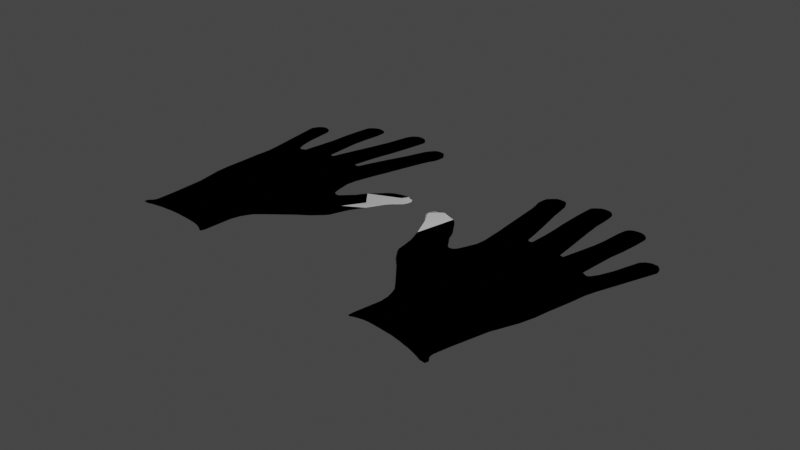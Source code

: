 # Source: gants.blend  (saved by Blender 2.82.7; exported with 4.5.12 LTS)
import bpy
from mathutils import Matrix  # noqa: F401  (used for matrix-valued properties, if any)

bpy.ops.wm.read_factory_settings(use_empty=True)
scene = bpy.context.scene
scene.name = 'Scene'

# ---- collections
col_collection = bpy.data.collections.new('Collection'); scene.collection.children.link(col_collection)

# ---- world
world_world = bpy.data.worlds.new('World'); scene.world = world_world
world_world.use_nodes = True; world_world.node_tree.nodes.clear()
_N = world_world.node_tree.nodes; _L = world_world.node_tree.links
n0 = _N.new('ShaderNodeOutputWorld'); n0.name = 'World Output'; n0.location = (300, 300)
n1 = _N.new('ShaderNodeBackground'); n1.name = 'Background'; n1.location = (10, 300)
n1.inputs[0].default_value = (0.05088, 0.05088, 0.05088, 1.0)
_L.new(n1.outputs[0], n0.inputs[0])
n0.is_active_output = True
world_world.color = (0.05088, 0.05088, 0.05088)
world_world.use_sun_shadow = False
world_world.sun_shadow_jitter_overblur = 0.0

# ---- cameras
cam_camera = bpy.data.cameras.new('Camera')
cam_camera.clip_end = 100.0
cam_camera.ortho_scale = 7.314

# ---- lights
light_light = bpy.data.lights.new('Light', 'POINT')
light_light.transmission_factor = 0.0
light_light.energy = 1000.0
light_light.shadow_soft_size = 0.1
light_light.shadow_maximum_resolution = 0.006
light_light.use_absolute_resolution = True

# ---- meshes
me_plane_001 = bpy.data.meshes.new('Plane.001')
me_plane_001.from_pydata([(0.1772, 0.4178, 0.0), (0.04048, 0.3722, 0.0), (0.1362, 0.4224, 0.0), (0.07238, 0.4041, 0.0), (0.209, 0.4125, 0.0), (0.2535, 0.3956, 0.0), (0.3044, 0.3754, 0.0), (0.3394, 0.3532, 0.0), (0.3733, 0.3214, 0.0), (0.5037, 0.1634, 0.0), (0.5408, 0.1041, 0.0), (0.5641, 0.05425, 0.0), (0.6764, -0.08142, 0.0), (0.6955, -0.09096, 0.0), (0.7157, -0.09096, 0.0), (0.7379, -0.08354, 0.0), (0.7506, -0.07612, 0.0), (0.7687, -0.04962, 0.0), (0.7782, -0.02207, 0.0), (0.7973, 0.03729, 0.0), (0.8312, 0.1624, 0.0), (0.8312, 0.192, 0.0), (0.8312, 0.2779, 0.0), (0.792, 0.5344, 0.0), (0.7623, 0.6892, 0.0), (0.7093, 0.9934, 0.0), (0.6807, 1.15, 0.0), (0.6563, 1.244, 0.0), (0.633, 1.307, 0.0), (0.6298, 1.384, 0.0), (0.6351, 1.435, 0.0), (0.668, 1.48, 0.0), (0.7146, 1.527, 0.0), (0.7644, 1.534, 0.0), (0.8111, 1.531, 0.0), (0.8418, 1.51, 0.0), (0.8662, 1.474, 0.0), (0.898, 1.413, 0.0), (0.9255, 1.303, 0.0), (0.952, 1.186, 0.0), (1.028, 0.933, 0.0), (1.028, 0.933, 0.0), (1.083, 0.7337, 0.0), (1.118, 0.5906, 0.0), (1.126, 0.5789, 0.0), (1.142, 0.5715, 0.0), (1.154, 0.5705, 0.0), (1.169, 0.5726, 0.0), (1.177, 0.5864, 0.0), (1.165, 0.7983, 0.0), (1.151, 0.9467, 0.0), (1.129, 1.106, 0.0), (1.108, 1.353, 0.0), (1.098, 1.501, 0.0), (1.096, 1.593, 0.0), (1.123, 1.629, 0.0), (1.176, 1.675, 0.0), (1.229, 1.686, 0.0), (1.282, 1.681, 0.0), (1.326, 1.651, 0.0), (1.355, 1.61, 0.0), (1.368, 1.562, 0.0), (1.38, 1.471, 0.0), (1.394, 1.307, 0.0), (1.429, 1.109, 0.0), (1.464, 0.9308, 0.0), (1.511, 0.6966, 0.0), (1.534, 0.5652, 0.0), (1.542, 0.5588, 0.0), (1.552, 0.5588, 0.0), (1.56, 0.5588, 0.0), (1.577, 0.5609, 0.0), (1.611, 0.8015, 0.0), (1.634, 0.9637, 0.0), (1.642, 1.109, 0.0), (1.64, 1.342, 0.0), (1.651, 1.441, 0.0), (1.67, 1.476, 0.0), (1.7, 1.498, 0.0), (1.747, 1.51, 0.0), (1.789, 1.513, 0.0), (1.836, 1.496, 0.0), (1.875, 1.464, 0.0), (1.903, 1.421, 0.0), (1.908, 1.259, 0.0), (1.908, 1.259, 0.0), (1.905, 1.06, 0.0), (1.892, 0.8736, 0.0), (1.894, 0.6711, 0.0), (1.899, 0.4687, 0.0), (1.9, 0.4507, 0.0), (1.911, 0.4369, 0.0), (1.929, 0.4284, 0.0), (1.929, 0.4284, 0.0), (1.949, 0.4252, 0.0), (1.975, 0.4316, 0.0), (1.995, 0.4592, 0.0), (2.027, 0.5228, 0.0), (2.077, 0.6828, 0.0), (2.111, 0.8545, 0.0), (2.138, 0.9849, 0.0), (2.177, 1.037, 0.0), (2.231, 1.063, 0.0), (2.294, 1.062, 0.0), (2.34, 1.027, 0.0), (2.368, 0.9732, 0.0), (2.378, 0.934, 0.0), (2.355, 0.8206, 0.0), (2.203, 0.2546, 0.0), (2.178, 0.1369, 0.0), (2.172, 0.08075, 0.0), (2.163, -0.04538, 0.0), (2.131, -0.3199, 0.0), (2.116, -0.4842, 0.0), (2.086, -0.6496, 0.0), (2.001, -0.9357, 0.0), (1.941, -1.332, 0.0), (1.921, -1.52, 0.0), (1.925, -1.555, 0.0), (1.936, -1.577, 0.0), (1.954, -1.598, 0.0), (1.972, -1.618, 0.0), (1.966, -1.66, 0.0), (1.907, -1.66, 0.0), (1.834, -1.634, 0.0), (1.753, -1.613, 0.0), (1.702, -1.601, 0.0), (1.647, -1.594, 0.0), (1.592, -1.583, 0.0), (1.536, -1.577, 0.0), (1.472, -1.57, 0.0), (1.41, -1.57, 0.0), (1.337, -1.567, 0.0), (1.255, -1.567, 0.0), (1.183, -1.569, 0.0), (1.122, -1.578, 0.0), (1.044, -1.602, 0.0), (1.001, -1.626, 0.0), (0.9817, -1.614, 0.0), (0.9785, -1.564, 0.0), (0.9997, -1.549, 0.0), (0.9997, -1.549, 0.0), (0.999, -1.249, 0.0), (0.9894, -1.188, 0.0), (0.9843, -1.152, 0.0), (0.957, -1.081, 0.0), (0.9261, -1.019, 0.0), (0.8599, -0.9481, 0.0), (0.737, -0.8252, 0.0), (0.614, -0.703, 0.0), (0.5912, -0.6787, 0.0), (0.5095, -0.6132, 0.0), (0.4779, -0.594, 0.0), (0.4153, -0.505, 0.0), (0.3858, -0.4571, 0.0), (0.3616, -0.3519, 0.0), (0.3299, -0.2407, 0.0), (0.2585, -0.08466, 0.0), (0.215, 0.00207, -0.002337), (0.215, 0.00207, -0.002337), (0.0268, 0.3346, 0.00322), (0.02926, 0.2919, 0.005651), (0.03758, 0.2535, 0.007426), (0.06071, 0.2246, 0.007623), (0.1037, 0.1726, 0.007886), (0.1282, 0.1507, 0.007557), (0.1585, 0.1019, 0.008477), (0.1898, 0.05104, 0.009463), (0.1898, 0.05104, 0.009463), (0.1898, 0.05104, 0.009463), (0.215, 0.00207, -0.002337), (1.086, -1.519, 0.0), (1.178, -1.501, 0.0), (1.27, -1.499, 0.0), (1.511, -1.511, 0.0), (1.622, -1.522, 0.0), (1.764, -1.549, 0.0), (1.863, -1.574, 0.0), (1.863, -1.574, 0.0), (0.475, -0.2014, 0.0), (0.5195, -0.07359, 0.0), (0.4304, -0.3293, 0.0), (1.23, -0.2803, 0.0), (0.4527, -0.2654, 0.0), (0.4638, -0.2334, 0.0), (1.536, 0.5, 0.0), (1.339, 0.5357, 0.0), (1.24, 0.5536, 0.0), (1.191, 0.5626, 0.0), (-0.4319, 0.4191, 0.0), (-0.2951, 0.3736, 0.0), (-0.3908, 0.4237, 0.0), (-0.327, 0.4055, 0.0), (-0.4637, 0.4138, 0.0), (-0.5082, 0.3969, 0.0), (-0.559, 0.3767, 0.0), (-0.594, 0.3545, 0.0), (-0.6279, 0.3227, 0.0), (-0.7583, 0.1647, 0.0), (-0.7954, 0.1054, 0.0), (-0.8187, 0.05556, 0.0), (-0.9311, -0.08011, 0.0), (-0.9502, -0.08965, 0.0), (-0.9703, -0.08965, 0.0), (-0.9926, -0.08223, 0.0), (-1.005, -0.07481, 0.0), (-1.023, -0.04831, 0.0), (-1.033, -0.02075, 0.0), (-1.052, 0.0386, 0.0), (-1.086, 0.1637, 0.0), (-1.086, 0.1934, 0.0), (-1.086, 0.2792, 0.0), (-1.047, 0.5357, 0.0), (-1.017, 0.6905, 0.0), (-0.964, 0.9947, 0.0), (-0.9353, 1.152, 0.0), (-0.911, 1.245, 0.0), (-0.8876, 1.308, 0.0), (-0.8845, 1.386, 0.0), (-0.8898, 1.437, 0.0), (-0.9226, 1.481, 0.0), (-0.9693, 1.528, 0.0), (-1.019, 1.535, 0.0), (-1.066, 1.532, 0.0), (-1.096, 1.511, 0.0), (-1.121, 1.475, 0.0), (-1.153, 1.414, 0.0), (-1.18, 1.304, 0.0), (-1.207, 1.188, 0.0), (-1.283, 0.9343, 0.0), (-1.283, 0.9343, 0.0), (-1.338, 0.735, 0.0), (-1.373, 0.5919, 0.0), (-1.381, 0.5802, 0.0), (-1.396, 0.5728, 0.0), (-1.409, 0.5718, 0.0), (-1.424, 0.5739, 0.0), (-1.431, 0.5877, 0.0), (-1.42, 0.7997, 0.0), (-1.406, 0.948, 0.0), (-1.384, 1.107, 0.0), (-1.362, 1.354, 0.0), (-1.353, 1.502, 0.0), (-1.351, 1.595, 0.0), (-1.377, 1.631, 0.0), (-1.43, 1.676, 0.0), (-1.483, 1.687, 0.0), (-1.536, 1.683, 0.0), (-1.581, 1.652, 0.0), (-1.609, 1.612, 0.0), (-1.622, 1.563, 0.0), (-1.635, 1.473, 0.0), (-1.649, 1.308, 0.0), (-1.684, 1.11, 0.0), (-1.719, 0.9321, 0.0), (-1.765, 0.6979, 0.0), (-1.789, 0.5665, 0.0), (-1.797, 0.5601, 0.0), (-1.807, 0.5601, 0.0), (-1.815, 0.5601, 0.0), (-1.832, 0.5622, 0.0), (-1.866, 0.8028, 0.0), (-1.888, 0.965, 0.0), (-1.897, 1.11, 0.0), (-1.895, 1.343, 0.0), (-1.905, 1.442, 0.0), (-1.924, 1.477, 0.0), (-1.955, 1.499, 0.0), (-2.002, 1.511, 0.0), (-2.044, 1.514, 0.0), (-2.091, 1.497, 0.0), (-2.13, 1.465, 0.0), (-2.157, 1.422, 0.0), (-2.163, 1.261, 0.0), (-2.163, 1.261, 0.0), (-2.16, 1.061, 0.0), (-2.147, 0.8749, 0.0), (-2.149, 0.6725, 0.0), (-2.153, 0.47, 0.0), (-2.154, 0.452, 0.0), (-2.166, 0.4382, 0.0), (-2.184, 0.4297, 0.0), (-2.184, 0.4297, 0.0), (-2.204, 0.4265, 0.0), (-2.23, 0.4329, 0.0), (-2.25, 0.4605, 0.0), (-2.281, 0.5241, 0.0), (-2.331, 0.6841, 0.0), (-2.365, 0.8558, 0.0), (-2.393, 0.9862, 0.0), (-2.432, 1.038, 0.0), (-2.486, 1.065, 0.0), (-2.549, 1.064, 0.0), (-2.594, 1.029, 0.0), (-2.623, 0.9745, 0.0), (-2.632, 0.9353, 0.0), (-2.61, 0.8219, 0.0), (-2.457, 0.2559, 0.0), (-2.433, 0.1382, 0.0), (-2.427, 0.08206, 0.0), (-2.417, -0.04407, 0.0), (-2.385, -0.3186, 0.0), (-2.371, -0.4829, 0.0), (-2.341, -0.6482, 0.0), (-2.256, -0.9344, 0.0), (-2.196, -1.331, 0.0), (-2.175, -1.518, 0.0), (-2.18, -1.553, 0.0), (-2.19, -1.576, 0.0), (-2.208, -1.597, 0.0), (-2.226, -1.617, 0.0), (-2.221, -1.658, 0.0), (-2.162, -1.658, 0.0), (-2.089, -1.633, 0.0), (-2.008, -1.612, 0.0), (-1.957, -1.6, 0.0), (-1.902, -1.593, 0.0), (-1.847, -1.582, 0.0), (-1.791, -1.576, 0.0), (-1.727, -1.568, 0.0), (-1.665, -1.568, 0.0), (-1.591, -1.566, 0.0), (-1.51, -1.566, 0.0), (-1.438, -1.567, 0.0), (-1.376, -1.577, 0.0), (-1.299, -1.601, 0.0), (-1.255, -1.624, 0.0), (-1.236, -1.613, 0.0), (-1.233, -1.563, 0.0), (-1.254, -1.548, 0.0), (-1.254, -1.548, 0.0), (-1.254, -1.248, 0.0), (-1.244, -1.187, 0.0), (-1.239, -1.151, 0.0), (-1.212, -1.08, 0.0), (-1.181, -1.018, 0.0), (-1.115, -0.9468, 0.0), (-0.9916, -0.8238, 0.0), (-0.8687, -0.7017, 0.0), (-0.8459, -0.6774, 0.0), (-0.7642, -0.6119, 0.0), (-0.7325, -0.5927, 0.0), (-0.6699, -0.5037, 0.0), (-0.6405, -0.4558, 0.0), (-0.6162, -0.3505, 0.0), (-0.5845, -0.2394, 0.0), (-0.5131, -0.08335, 0.0), (-0.4696, 0.003383, -0.002337), (-0.4696, 0.003383, -0.002337), (-0.2814, 0.3359, 0.00322), (-0.2839, 0.2932, 0.005651), (-0.2922, 0.2548, 0.007426), (-0.3154, 0.2259, 0.007623), (-0.3583, 0.1739, 0.007886), (-0.3828, 0.152, 0.007557), (-0.4132, 0.1032, 0.008477), (-0.4444, 0.05235, 0.009463), (-0.4444, 0.05235, 0.009463), (-0.4444, 0.05235, 0.009463), (-0.4696, 0.003383, -0.002337), (-1.34, -1.518, 0.0), (-1.433, -1.5, 0.0), (-1.524, -1.497, 0.0), (-1.766, -1.51, 0.0), (-1.877, -1.521, 0.0), (-2.019, -1.548, 0.0), (-2.118, -1.573, 0.0), (-2.118, -1.573, 0.0), (-0.7296, -0.2001, 0.0), (-0.7742, -0.07228, 0.0), (-0.6851, -0.328, 0.0), (-1.485, -0.279, 0.0), (-0.7073, -0.264, 0.0), (-0.7185, -0.2321, 0.0), (-1.79, 0.5013, 0.0), (-1.593, 0.5371, 0.0), (-1.495, 0.5549, 0.0), (-1.446, 0.5639, 0.0), (0.1772, 0.4178, 0.0), (0.209, 0.4125, 0.0), (0.1362, 0.4224, 0.0), (0.04048, 0.3722, 0.0), (0.07238, 0.4041, 0.0), (0.2535, 0.3956, 0.0), (0.3044, 0.3754, 0.0), (0.3394, 0.3532, 0.0), (0.3733, 0.3214, 0.0), (0.5037, 0.1634, 0.0), (0.5408, 0.1041, 0.0), (0.5641, 0.05425, 0.0), (0.6764, -0.08142, 0.0), (0.6955, -0.09096, 0.0), (0.7157, -0.09096, 0.0), (0.7379, -0.08354, 0.0), (0.7506, -0.07612, 0.0), (0.7687, -0.04962, 0.0), (0.7782, -0.02207, 0.0), (0.7973, 0.03729, 0.0), (0.8312, 0.1624, 0.0), (0.8312, 0.192, 0.0), (0.8312, 0.2779, 0.0), (0.792, 0.5344, 0.0), (0.7623, 0.6892, 0.0), (0.7093, 0.9934, 0.0), (0.6807, 1.15, 0.0), (0.6563, 1.244, 0.0), (0.633, 1.307, 0.0), (0.6298, 1.384, 0.0), (0.6351, 1.435, 0.0), (0.668, 1.48, 0.0), (0.7146, 1.527, 0.0), (0.7644, 1.534, 0.0), (0.8111, 1.531, 0.0), (0.8418, 1.51, 0.0), (0.8662, 1.474, 0.0), (0.898, 1.413, 0.0), (0.9255, 1.303, 0.0), (0.952, 1.186, 0.0), (1.028, 0.933, 0.0), (1.028, 0.933, 0.0), (1.083, 0.7337, 0.0), (1.118, 0.5906, 0.0), (1.126, 0.5789, 0.0), (1.142, 0.5715, 0.0), (1.154, 0.5705, 0.0), (1.169, 0.5726, 0.0), (1.177, 0.5864, 0.0), (1.165, 0.7983, 0.0), (1.151, 0.9467, 0.0), (1.129, 1.106, 0.0), (1.108, 1.353, 0.0), (1.098, 1.501, 0.0), (1.096, 1.593, 0.0), (1.123, 1.629, 0.0), (1.176, 1.675, 0.0), (1.229, 1.686, 0.0), (1.282, 1.681, 0.0), (1.326, 1.651, 0.0), (1.355, 1.61, 0.0), (1.368, 1.562, 0.0), (1.38, 1.471, 0.0), (1.394, 1.307, 0.0), (1.429, 1.109, 0.0), (1.464, 0.9308, 0.0), (1.511, 0.6966, 0.0), (1.534, 0.5652, 0.0), (1.542, 0.5588, 0.0), (1.552, 0.5588, 0.0), (1.56, 0.5588, 0.0), (1.577, 0.5609, 0.0), (1.611, 0.8015, 0.0), (1.634, 0.9637, 0.0), (1.642, 1.109, 0.0), (1.64, 1.342, 0.0), (1.651, 1.441, 0.0), (1.67, 1.476, 0.0), (1.7, 1.498, 0.0), (1.747, 1.51, 0.0), (1.789, 1.513, 0.0), (1.836, 1.496, 0.0), (1.875, 1.464, 0.0), (1.903, 1.421, 0.0), (1.908, 1.259, 0.0), (1.908, 1.259, 0.0), (1.905, 1.06, 0.0), (1.892, 0.8736, 0.0), (1.894, 0.6711, 0.0), (1.899, 0.4687, 0.0), (1.9, 0.4507, 0.0), (1.911, 0.4369, 0.0), (1.929, 0.4284, 0.0), (1.929, 0.4284, 0.0), (1.949, 0.4252, 0.0), (1.975, 0.4316, 0.0), (1.995, 0.4592, 0.0), (2.027, 0.5228, 0.0), (2.077, 0.6828, 0.0), (2.111, 0.8545, 0.0), (2.138, 0.9849, 0.0), (2.177, 1.037, 0.0), (2.231, 1.063, 0.0), (2.294, 1.062, 0.0), (2.34, 1.027, 0.0), (2.368, 0.9732, 0.0), (2.378, 0.934, 0.0), (2.355, 0.8206, 0.0), (2.203, 0.2546, 0.0), (2.178, 0.1369, 0.0), (2.172, 0.08075, 0.0), (2.163, -0.04538, 0.0), (2.131, -0.3199, 0.0), (2.116, -0.4842, 0.0), (2.086, -0.6496, 0.0), (2.001, -0.9357, 0.0), (1.941, -1.332, 0.0), (1.921, -1.52, 0.0), (1.925, -1.555, 0.0), (1.936, -1.577, 0.0), (1.954, -1.598, 0.0), (1.972, -1.618, 0.0), (1.966, -1.66, 0.0), (1.907, -1.66, 0.0), (1.834, -1.634, 0.0), (1.753, -1.613, 0.0), (1.702, -1.601, 0.0), (1.647, -1.594, 0.0), (1.592, -1.583, 0.0), (1.536, -1.577, 0.0), (1.472, -1.57, 0.0), (1.41, -1.57, 0.0), (1.337, -1.567, 0.0), (1.255, -1.567, 0.0), (1.183, -1.569, 0.0), (1.122, -1.578, 0.0), (1.044, -1.602, 0.0), (1.001, -1.626, 0.0), (0.9817, -1.614, 0.0), (0.9785, -1.564, 0.0), (0.9997, -1.549, 0.0), (0.9997, -1.549, 0.0), (0.999, -1.249, 0.0), (0.9894, -1.188, 0.0), (0.9843, -1.152, 0.0), (0.957, -1.081, 0.0), (0.9261, -1.019, 0.0), (0.8599, -0.9481, 0.0), (0.737, -0.8252, 0.0), (0.614, -0.703, 0.0), (0.5912, -0.6787, 0.0), (0.5095, -0.6132, 0.0), (0.4779, -0.594, 0.0), (0.4153, -0.505, 0.0), (0.3858, -0.4571, 0.0), (0.3616, -0.3519, 0.0), (0.3299, -0.2407, 0.0), (0.2585, -0.08466, 0.0), (0.215, 0.00207, -0.002337), (0.215, 0.00207, -0.002337), (0.0268, 0.3346, 0.00322), (0.02926, 0.2919, 0.005651), (0.03758, 0.2535, 0.007426), (0.06071, 0.2246, 0.007623), (0.1037, 0.1726, 0.007886), (0.1282, 0.1507, 0.007557), (0.1585, 0.1019, 0.008477), (0.1898, 0.05104, 0.009463), (0.1898, 0.05104, 0.009463), (0.1898, 0.05104, 0.009463), (0.215, 0.00207, -0.002337), (1.086, -1.519, 0.0), (1.178, -1.501, 0.0), (1.27, -1.499, 0.0), (1.511, -1.511, 0.0), (1.622, -1.522, 0.0), (1.764, -1.549, 0.0), (1.863, -1.574, 0.0), (1.863, -1.574, 0.0), (1.23, -0.2803, 0.0), (0.4304, -0.3293, 0.0), (0.5195, -0.07359, 0.0), (0.475, -0.2014, 0.0), (0.4527, -0.2654, 0.0), (0.4638, -0.2334, 0.0), (1.536, 0.5, 0.0), (1.339, 0.5357, 0.0), (1.24, 0.5536, 0.0), (1.191, 0.5626, 0.0), (-0.4319, 0.4191, 0.0), (-0.4637, 0.4138, 0.0), (-0.3908, 0.4237, 0.0), (-0.2951, 0.3736, 0.0), (-0.327, 0.4055, 0.0), (-0.5082, 0.3969, 0.0), (-0.559, 0.3767, 0.0), (-0.594, 0.3545, 0.0), (-0.6279, 0.3227, 0.0), (-0.7583, 0.1647, 0.0), (-0.7954, 0.1054, 0.0), (-0.8187, 0.05556, 0.0), (-0.9311, -0.08011, 0.0), (-0.9502, -0.08965, 0.0), (-0.9703, -0.08965, 0.0), (-0.9926, -0.08223, 0.0), (-1.005, -0.07481, 0.0), (-1.023, -0.04831, 0.0), (-1.033, -0.02075, 0.0), (-1.052, 0.0386, 0.0), (-1.086, 0.1637, 0.0), (-1.086, 0.1934, 0.0), (-1.086, 0.2792, 0.0), (-1.047, 0.5357, 0.0), (-1.017, 0.6905, 0.0), (-0.964, 0.9947, 0.0), (-0.9353, 1.152, 0.0), (-0.911, 1.245, 0.0), (-0.8876, 1.308, 0.0), (-0.8845, 1.386, 0.0), (-0.8898, 1.437, 0.0), (-0.9226, 1.481, 0.0), (-0.9693, 1.528, 0.0), (-1.019, 1.535, 0.0), (-1.066, 1.532, 0.0), (-1.096, 1.511, 0.0), (-1.121, 1.475, 0.0), (-1.153, 1.414, 0.0), (-1.18, 1.304, 0.0), (-1.207, 1.188, 0.0), (-1.283, 0.9343, 0.0), (-1.283, 0.9343, 0.0), (-1.338, 0.735, 0.0), (-1.373, 0.5919, 0.0), (-1.381, 0.5802, 0.0), (-1.396, 0.5728, 0.0), (-1.409, 0.5718, 0.0), (-1.424, 0.5739, 0.0), (-1.431, 0.5877, 0.0), (-1.42, 0.7997, 0.0), (-1.406, 0.948, 0.0), (-1.384, 1.107, 0.0), (-1.362, 1.354, 0.0), (-1.353, 1.502, 0.0), (-1.351, 1.595, 0.0), (-1.377, 1.631, 0.0), (-1.43, 1.676, 0.0), (-1.483, 1.687, 0.0), (-1.536, 1.683, 0.0), (-1.581, 1.652, 0.0), (-1.609, 1.612, 0.0), (-1.622, 1.563, 0.0), (-1.635, 1.473, 0.0), (-1.649, 1.308, 0.0), (-1.684, 1.11, 0.0), (-1.719, 0.9321, 0.0), (-1.765, 0.6979, 0.0), (-1.789, 0.5665, 0.0), (-1.797, 0.5601, 0.0), (-1.807, 0.5601, 0.0), (-1.815, 0.5601, 0.0), (-1.832, 0.5622, 0.0), (-1.866, 0.8028, 0.0), (-1.888, 0.965, 0.0), (-1.897, 1.11, 0.0), (-1.895, 1.343, 0.0), (-1.905, 1.442, 0.0), (-1.924, 1.477, 0.0), (-1.955, 1.499, 0.0), (-2.002, 1.511, 0.0), (-2.044, 1.514, 0.0), (-2.091, 1.497, 0.0), (-2.13, 1.465, 0.0), (-2.157, 1.422, 0.0), (-2.163, 1.261, 0.0), (-2.163, 1.261, 0.0), (-2.16, 1.061, 0.0), (-2.147, 0.8749, 0.0), (-2.149, 0.6725, 0.0), (-2.153, 0.47, 0.0), (-2.154, 0.452, 0.0), (-2.166, 0.4382, 0.0), (-2.184, 0.4297, 0.0), (-2.184, 0.4297, 0.0), (-2.204, 0.4265, 0.0), (-2.23, 0.4329, 0.0), (-2.25, 0.4605, 0.0), (-2.281, 0.5241, 0.0), (-2.331, 0.6841, 0.0), (-2.365, 0.8558, 0.0), (-2.393, 0.9862, 0.0), (-2.432, 1.038, 0.0), (-2.486, 1.065, 0.0), (-2.549, 1.064, 0.0), (-2.594, 1.029, 0.0), (-2.623, 0.9745, 0.0), (-2.632, 0.9353, 0.0), (-2.61, 0.8219, 0.0), (-2.457, 0.2559, 0.0), (-2.433, 0.1382, 0.0), (-2.427, 0.08206, 0.0), (-2.417, -0.04407, 0.0), (-2.385, -0.3186, 0.0), (-2.371, -0.4829, 0.0), (-2.341, -0.6482, 0.0), (-2.256, -0.9344, 0.0), (-2.196, -1.331, 0.0), (-2.175, -1.518, 0.0), (-2.18, -1.553, 0.0), (-2.19, -1.576, 0.0), (-2.208, -1.597, 0.0), (-2.226, -1.617, 0.0), (-2.221, -1.658, 0.0), (-2.162, -1.658, 0.0), (-2.089, -1.633, 0.0), (-2.008, -1.612, 0.0), (-1.957, -1.6, 0.0), (-1.902, -1.593, 0.0), (-1.847, -1.582, 0.0), (-1.791, -1.576, 0.0), (-1.727, -1.568, 0.0), (-1.665, -1.568, 0.0), (-1.591, -1.566, 0.0), (-1.51, -1.566, 0.0), (-1.438, -1.567, 0.0), (-1.376, -1.577, 0.0), (-1.299, -1.601, 0.0), (-1.255, -1.624, 0.0), (-1.236, -1.613, 0.0), (-1.233, -1.563, 0.0), (-1.254, -1.548, 0.0), (-1.254, -1.548, 0.0), (-1.254, -1.248, 0.0), (-1.244, -1.187, 0.0), (-1.239, -1.151, 0.0), (-1.212, -1.08, 0.0), (-1.181, -1.018, 0.0), (-1.115, -0.9468, 0.0), (-0.9916, -0.8238, 0.0), (-0.8687, -0.7017, 0.0), (-0.8459, -0.6774, 0.0), (-0.7642, -0.6119, 0.0), (-0.7325, -0.5927, 0.0), (-0.6699, -0.5037, 0.0), (-0.6405, -0.4558, 0.0), (-0.6162, -0.3505, 0.0), (-0.5845, -0.2394, 0.0), (-0.5131, -0.08335, 0.0), (-0.4696, 0.003383, -0.002337), (-0.4696, 0.003383, -0.002337), (-0.2814, 0.3359, 0.00322), (-0.2839, 0.2932, 0.005651), (-0.2922, 0.2548, 0.007426), (-0.3154, 0.2259, 0.007623), (-0.3583, 0.1739, 0.007886), (-0.3828, 0.152, 0.007557), (-0.4132, 0.1032, 0.008477), (-0.4444, 0.05235, 0.009463), (-0.4444, 0.05235, 0.009463), (-0.4444, 0.05235, 0.009463), (-0.4696, 0.003383, -0.002337), (-1.34, -1.518, 0.0), (-1.433, -1.5, 0.0), (-1.524, -1.497, 0.0), (-1.766, -1.51, 0.0), (-1.877, -1.521, 0.0), (-2.019, -1.548, 0.0), (-2.118, -1.573, 0.0), (-2.118, -1.573, 0.0), (-1.485, -0.279, 0.0), (-0.6851, -0.328, 0.0), (-0.7742, -0.07228, 0.0), (-0.7296, -0.2001, 0.0), (-0.7073, -0.264, 0.0), (-0.7185, -0.2321, 0.0), (-1.79, 0.5013, 0.0), (-1.593, 0.5371, 0.0), (-1.495, 0.5549, 0.0), (-1.446, 0.5639, 0.0)], [], [(121, 122, 123, 124, 125, 126, 127, 128, 129, 130, 131, 132, 133, 134, 135, 136, 137, 138, 139, 140, 141, 171, 172, 173, 174, 175, 176, 177, 178), (156, 155, 154, 153, 151, 150, 152, 149, 148, 147, 146, 145, 144, 143, 142, 139, 141, 138, 171, 137, 136, 135, 172, 134, 133, 173, 132, 131, 130, 129, 174, 128, 127, 126, 175, 125, 124, 123, 176, 122, 178, 121, 120, 119, 118, 117, 116, 115, 114, 113, 112, 182), (111, 20, 21, 22, 108, 109, 110), (17, 18, 19, 111, 112, 113), (20, 111, 19), (113, 112, 18, 17, 16, 15, 14, 13, 114), (11, 180, 179, 184, 183, 181, 154, 155, 156, 157, 166, 165, 164, 163, 162, 161, 160, 1, 3, 2, 0, 4, 5, 6, 7, 8, 9, 10), (12, 13, 14, 15, 16, 17, 18, 112, 182, 180, 11), (180, 182, 183, 184, 179), (44, 22, 23, 24, 25, 26, 27, 28, 29, 30, 31, 32, 33, 34, 35, 36, 37, 38, 39, 41, 42, 43), (49, 48, 68, 67, 66, 65, 64, 63, 62, 61, 60, 59, 58, 57, 56, 55, 54, 53, 52, 51, 50), (90, 71, 72, 73, 74, 75, 76, 77, 78, 79, 80, 81, 82, 83, 85, 86, 87, 88, 89), (95, 96, 97, 98, 99, 100, 101, 102, 103, 104, 105, 106, 108), (95, 108, 90, 91, 93, 94), (91, 90, 108, 22, 93), (45, 188, 187, 186, 185, 93, 22, 44), (46, 188, 45), (47, 188, 46), (48, 188, 47), (185, 68, 48, 188, 187, 186), (185, 91, 93), (185, 90, 91), (68, 69, 70, 71, 90, 185), (310, 311, 312, 313, 314, 315, 316, 317, 318, 319, 320, 321, 322, 323, 324, 325, 326, 327, 328, 329, 330, 360, 361, 362, 363, 364, 365, 366, 367), (345, 344, 343, 342, 340, 339, 341, 338, 337, 336, 335, 334, 333, 332, 331, 328, 330, 327, 360, 326, 325, 324, 361, 323, 322, 362, 321, 320, 319, 318, 363, 317, 316, 315, 364, 314, 313, 312, 365, 311, 367, 310, 309, 308, 307, 306, 305, 304, 303, 302, 301, 371), (300, 209, 210, 211, 297, 298, 299), (206, 207, 208, 300, 301, 302), (209, 300, 208), (302, 301, 207, 206, 205, 204, 203, 202, 303), (200, 369, 368, 373, 372, 370, 343, 344, 345, 346, 355, 354, 353, 352, 351, 350, 349, 190, 192, 191, 189, 193, 194, 195, 196, 197, 198, 199), (201, 202, 203, 204, 205, 206, 207, 301, 371, 369, 200), (369, 371, 372, 373, 368), (233, 211, 212, 213, 214, 215, 216, 217, 218, 219, 220, 221, 222, 223, 224, 225, 226, 227, 228, 230, 231, 232), (238, 237, 257, 256, 255, 254, 253, 252, 251, 250, 249, 248, 247, 246, 245, 244, 243, 242, 241, 240, 239), (279, 260, 261, 262, 263, 264, 265, 266, 267, 268, 269, 270, 271, 272, 274, 275, 276, 277, 278), (284, 285, 286, 287, 288, 289, 290, 291, 292, 293, 294, 295, 297), (284, 297, 279, 280, 282, 283), (280, 279, 297, 211, 282), (234, 377, 376, 375, 374, 282, 211, 233), (235, 377, 234), (236, 377, 235), (237, 377, 236), (374, 257, 237, 377, 376, 375), (374, 280, 282), (374, 279, 280), (257, 258, 259, 260, 279, 374), (499, 556, 555, 554, 553, 552, 551, 550, 549, 519, 518, 517, 516, 515, 514, 513, 512, 511, 510, 509, 508, 507, 506, 505, 504, 503, 502, 501, 500), (534, 557, 490, 491, 492, 493, 494, 495, 496, 497, 498, 499, 556, 500, 554, 501, 502, 503, 553, 504, 505, 506, 552, 507, 508, 509, 510, 551, 511, 512, 550, 513, 514, 515, 549, 516, 519, 517, 520, 521, 522, 523, 524, 525, 526, 527, 530, 528, 529, 531, 532, 533), (489, 488, 487, 486, 400, 399, 398), (395, 491, 490, 489, 397, 396), (398, 397, 489), (491, 492, 391, 392, 393, 394, 395, 396, 490), (389, 388, 387, 386, 385, 384, 383, 379, 378, 380, 382, 381, 538, 539, 540, 541, 542, 543, 544, 535, 534, 533, 532, 558, 561, 562, 560, 559), (390, 389, 559, 557, 490, 396, 395, 394, 393, 392, 391), (559, 560, 562, 561, 557), (422, 421, 420, 419, 417, 416, 415, 414, 413, 412, 411, 410, 409, 408, 407, 406, 405, 404, 403, 402, 401, 400), (427, 428, 429, 430, 431, 432, 433, 434, 435, 436, 437, 438, 439, 440, 441, 442, 443, 444, 445, 446, 426), (468, 467, 466, 465, 464, 463, 461, 460, 459, 458, 457, 456, 455, 454, 453, 452, 451, 450, 449), (473, 486, 484, 483, 482, 481, 480, 479, 478, 477, 476, 475, 474), (473, 472, 471, 469, 468, 486), (469, 471, 400, 486, 468), (423, 422, 400, 471, 563, 564, 565, 566), (424, 423, 566), (425, 424, 566), (426, 425, 566), (563, 564, 565, 566, 426, 446), (563, 471, 469), (563, 469, 468), (446, 563, 468, 449, 448, 447), (688, 745, 744, 743, 742, 741, 740, 739, 738, 708, 707, 706, 705, 704, 703, 702, 701, 700, 699, 698, 697, 696, 695, 694, 693, 692, 691, 690, 689), (723, 746, 679, 680, 681, 682, 683, 684, 685, 686, 687, 688, 745, 689, 743, 690, 691, 692, 742, 693, 694, 695, 741, 696, 697, 698, 699, 740, 700, 701, 739, 702, 703, 704, 738, 705, 708, 706, 709, 710, 711, 712, 713, 714, 715, 716, 719, 717, 718, 720, 721, 722), (678, 677, 676, 675, 589, 588, 587), (584, 680, 679, 678, 586, 585), (587, 586, 678), (680, 681, 580, 581, 582, 583, 584, 585, 679), (578, 577, 576, 575, 574, 573, 572, 568, 567, 569, 571, 570, 727, 728, 729, 730, 731, 732, 733, 724, 723, 722, 721, 747, 750, 751, 749, 748), (579, 578, 748, 746, 679, 585, 584, 583, 582, 581, 580), (748, 749, 751, 750, 746), (611, 610, 609, 608, 606, 605, 604, 603, 602, 601, 600, 599, 598, 597, 596, 595, 594, 593, 592, 591, 590, 589), (616, 617, 618, 619, 620, 621, 622, 623, 624, 625, 626, 627, 628, 629, 630, 631, 632, 633, 634, 635, 615), (657, 656, 655, 654, 653, 652, 650, 649, 648, 647, 646, 645, 644, 643, 642, 641, 640, 639, 638), (662, 675, 673, 672, 671, 670, 669, 668, 667, 666, 665, 664, 663), (662, 661, 660, 658, 657, 675), (658, 660, 589, 675, 657), (612, 611, 589, 660, 752, 753, 754, 755), (613, 612, 755), (614, 613, 755), (615, 614, 755), (752, 753, 754, 755, 615, 635), (752, 660, 658), (752, 658, 657), (635, 752, 657, 638, 637, 636), (323, 361, 739, 701), (275, 274, 652, 653), (9, 8, 386, 387), (362, 322, 700, 740), (276, 275, 653, 654), (114, 115, 493, 492), (10, 9, 387, 388), (321, 362, 740, 699), (277, 276, 654, 655), (85, 83, 461, 463), (115, 116, 494, 493), (11, 10, 388, 389), (363, 318, 696, 741), (278, 277, 655, 656), (116, 117, 495, 494), (13, 12, 390, 391), (317, 363, 741, 695), (279, 278, 656, 657), (108, 106, 484, 486), (117, 118, 496, 495), (364, 315, 693, 742), (118, 119, 497, 496), (314, 364, 742, 692), (280, 281, 659, 658), (119, 120, 498, 497), (365, 312, 690, 743), (281, 282, 660, 659), (120, 121, 499, 498), (311, 365, 743, 689), (283, 282, 660, 661), (122, 121, 499, 500), (367, 311, 689, 745), (284, 283, 661, 662), (123, 122, 500, 501), (19, 18, 396, 397), (285, 284, 662, 663), (20, 19, 397, 398), (286, 285, 663, 664), (21, 20, 398, 399), (206, 302, 680, 584), (287, 286, 664, 665), (126, 125, 503, 504), (22, 21, 399, 400), (288, 287, 665, 666), (23, 22, 400, 401), (303, 202, 580, 681), (289, 288, 666, 667), (24, 23, 401, 402), (290, 289, 667, 668), (129, 128, 506, 507), (25, 24, 402, 403), (343, 370, 747, 721), (291, 290, 668, 669), (26, 25, 403, 404), (355, 346, 724, 733), (292, 291, 669, 670), (27, 26, 404, 405), (201, 200, 578, 579), (293, 292, 670, 671), (28, 27, 405, 406), (294, 293, 671, 672), (183, 182, 557, 561), (133, 132, 510, 511), (29, 28, 406, 407), (295, 294, 672, 673), (193, 189, 567, 568), (30, 29, 407, 408), (370, 372, 750, 747), (295, 296, 674, 673), (189, 191, 569, 567), (135, 134, 512, 513), (31, 30, 408, 409), (296, 297, 675, 674), (192, 190, 570, 571), (32, 31, 409, 410), (298, 297, 675, 676), (191, 192, 571, 569), (33, 32, 410, 411), (299, 298, 676, 677), (194, 193, 568, 572), (138, 137, 515, 516), (34, 33, 411, 412), (300, 299, 677, 678), (195, 194, 572, 573), (139, 138, 516, 517), (35, 34, 412, 413), (301, 300, 678, 679), (196, 195, 573, 574), (140, 139, 517, 518), (36, 35, 413, 414), (230, 228, 606, 608), (197, 196, 574, 575), (141, 140, 518, 519), (37, 36, 414, 415), (198, 197, 575, 576), (142, 143, 521, 520), (38, 37, 415, 416), (303, 304, 682, 681), (199, 198, 576, 577), (143, 144, 522, 521), (39, 38, 416, 417), (274, 272, 650, 652), (304, 305, 683, 682), (200, 199, 577, 578), (144, 145, 523, 522), (39, 40, 418, 417), (305, 306, 684, 683), (202, 201, 579, 580), (145, 146, 524, 523), (40, 41, 419, 418), (297, 295, 673, 675), (306, 307, 685, 684), (146, 147, 525, 524), (42, 41, 419, 420), (307, 308, 686, 685), (147, 148, 526, 525), (43, 42, 420, 421), (308, 309, 687, 686), (148, 149, 527, 526), (44, 43, 421, 422), (309, 310, 688, 687), (149, 150, 528, 527), (45, 44, 422, 423), (311, 310, 688, 689), (150, 151, 529, 528), (46, 45, 423, 424), (312, 311, 689, 690), (208, 207, 585, 586), (151, 152, 530, 529), (47, 46, 424, 425), (209, 208, 586, 587), (152, 153, 531, 530), (48, 47, 425, 426), (210, 209, 587, 588), (153, 154, 532, 531), (48, 49, 427, 426), (315, 314, 692, 693), (211, 210, 588, 589), (49, 50, 428, 427), (212, 211, 589, 590), (50, 51, 429, 428), (213, 212, 590, 591), (157, 156, 534, 535), (51, 52, 430, 429), (318, 317, 695, 696), (214, 213, 591, 592), (157, 158, 536, 535), (52, 53, 431, 430), (215, 214, 592, 593), (158, 159, 537, 536), (53, 54, 432, 431), (216, 215, 593, 594), (1, 160, 538, 381), (54, 55, 433, 432), (217, 216, 594, 595), (160, 161, 539, 538), (55, 56, 434, 433), (372, 371, 746, 750), (322, 321, 699, 700), (218, 217, 595, 596), (161, 162, 540, 539), (56, 57, 435, 434), (219, 218, 596, 597), (162, 163, 541, 540), (57, 58, 436, 435), (324, 323, 701, 702), (220, 219, 597, 598), (163, 164, 542, 541), (58, 59, 437, 436), (221, 220, 598, 599), (164, 165, 543, 542), (59, 60, 438, 437), (222, 221, 599, 600), (165, 166, 544, 543), (60, 61, 439, 438), (327, 326, 704, 705), (223, 222, 600, 601), (167, 166, 544, 545), (61, 62, 440, 439), (328, 327, 705, 706), (224, 223, 601, 602), (168, 167, 545, 546), (62, 63, 441, 440), (329, 328, 706, 707), (225, 224, 602, 603), (159, 168, 546, 537), (63, 64, 442, 441), (330, 329, 707, 708), (226, 225, 603, 604), (168, 169, 547, 546), (64, 65, 443, 442), (331, 332, 710, 709), (227, 226, 604, 605), (159, 170, 548, 537), (65, 66, 444, 443), (332, 333, 711, 710), (228, 227, 605, 606), (171, 141, 519, 549), (66, 67, 445, 444), (333, 334, 712, 711), (228, 229, 607, 606), (172, 171, 549, 550), (67, 68, 446, 445), (334, 335, 713, 712), (229, 230, 608, 607), (173, 172, 550, 551), (69, 68, 446, 447), (335, 336, 714, 713), (231, 230, 608, 609), (174, 173, 551, 552), (70, 69, 447, 448), (336, 337, 715, 714), (232, 231, 609, 610), (175, 174, 552, 553), (71, 70, 448, 449), (337, 338, 716, 715), (233, 232, 610, 611), (176, 175, 553, 554), (72, 71, 449, 450), (338, 339, 717, 716), (234, 233, 611, 612), (177, 176, 554, 555), (73, 72, 450, 451), (339, 340, 718, 717), (235, 234, 612, 613), (178, 177, 555, 556), (74, 73, 451, 452), (340, 341, 719, 718), (236, 235, 613, 614), (75, 74, 452, 453), (341, 342, 720, 719), (237, 236, 614, 615), (156, 182, 557, 534), (76, 75, 453, 454), (342, 343, 721, 720), (237, 238, 616, 615), (151, 153, 531, 529), (77, 76, 454, 455), (238, 239, 617, 616), (152, 150, 528, 530), (78, 77, 455, 456), (239, 240, 618, 617), (149, 152, 530, 527), (79, 78, 456, 457), (346, 345, 723, 724), (240, 241, 619, 618), (139, 142, 520, 517), (80, 79, 457, 458), (346, 347, 725, 724), (241, 242, 620, 619), (141, 139, 517, 519), (81, 80, 458, 459), (347, 348, 726, 725), (242, 243, 621, 620), (138, 141, 519, 516), (82, 81, 459, 460), (190, 349, 727, 570), (243, 244, 622, 621), (171, 138, 516, 549), (83, 82, 460, 461), (349, 350, 728, 727), (244, 245, 623, 622), (137, 171, 549, 515), (83, 84, 462, 461), (350, 351, 729, 728), (245, 246, 624, 623), (172, 135, 513, 550), (84, 85, 463, 462), (351, 352, 730, 729), (246, 247, 625, 624), (134, 172, 550, 512), (86, 85, 463, 464), (352, 353, 731, 730), (247, 248, 626, 625), (173, 133, 511, 551), (87, 86, 464, 465), (353, 354, 732, 731), (248, 249, 627, 626), (132, 173, 551, 510), (88, 87, 465, 466), (354, 355, 733, 732), (249, 250, 628, 627), (174, 129, 507, 552), (89, 88, 466, 467), (356, 355, 733, 734), (250, 251, 629, 628), (128, 174, 552, 506), (90, 89, 467, 468), (357, 356, 734, 735), (251, 252, 630, 629), (175, 126, 504, 553), (348, 357, 735, 726), (252, 253, 631, 630), (125, 175, 553, 503), (91, 92, 470, 469), (357, 358, 736, 735), (253, 254, 632, 631), (176, 123, 501, 554), (92, 93, 471, 470), (348, 359, 737, 726), (254, 255, 633, 632), (122, 176, 554, 500), (94, 93, 471, 472), (360, 330, 708, 738), (255, 256, 634, 633), (178, 122, 500, 556), (95, 94, 472, 473), (361, 360, 738, 739), (256, 257, 635, 634), (96, 95, 473, 474), (362, 361, 739, 740), (258, 257, 635, 636), (97, 96, 474, 475), (363, 362, 740, 741), (259, 258, 636, 637), (17, 113, 491, 395), (98, 97, 475, 476), (364, 363, 741, 742), (260, 259, 637, 638), (99, 98, 476, 477), (365, 364, 742, 743), (261, 260, 638, 639), (114, 13, 391, 492), (100, 99, 477, 478), (366, 365, 743, 744), (262, 261, 639, 640), (101, 100, 478, 479), (367, 366, 744, 745), (263, 262, 640, 641), (154, 181, 558, 532), (102, 101, 479, 480), (264, 263, 641, 642), (166, 157, 535, 544), (103, 102, 480, 481), (345, 371, 746, 723), (265, 264, 642, 643), (12, 11, 389, 390), (104, 103, 481, 482), (340, 342, 720, 718), (266, 265, 643, 644), (105, 104, 482, 483), (341, 339, 717, 719), (267, 266, 644, 645), (106, 105, 483, 484), (4, 0, 378, 379), (338, 341, 719, 716), (268, 267, 645, 646), (181, 183, 561, 558), (106, 107, 485, 484), (0, 2, 380, 378), (328, 331, 709, 706), (269, 268, 646, 647), (107, 108, 486, 485), (3, 1, 381, 382), (330, 328, 706, 708), (270, 269, 647, 648), (109, 108, 486, 487), (2, 3, 382, 380), (327, 330, 708, 705), (271, 270, 648, 649), (110, 109, 487, 488), (5, 4, 379, 383), (360, 327, 705, 738), (272, 271, 649, 650), (111, 110, 488, 489), (6, 5, 383, 384), (326, 360, 738, 704), (272, 273, 651, 650), (112, 111, 489, 490), (7, 6, 384, 385), (361, 324, 702, 739), (273, 274, 652, 651), (41, 39, 417, 419), (8, 7, 385, 386)])
_uv = me_plane_001.uv_layers.new(name='UVMap')
_uv.uv.foreach_set('vector', [0.0, 0.0, 0.0, 0.0, 0.0, 0.0, 0.0, 0.0, 0.0, 0.0, 0.0, 0.0, 0.0, 0.0, 0.0, 0.0, 0.0, 0.0, 0.0, 0.0, 0.0, 0.0, 0.0, 0.0, 0.0, 0.0, 0.0, 0.0, 0.0, 0.0, 0.0, 0.0, 0.0, 0.0, 0.0, 0.0, 0.0, 0.0, 0.0, 0.0, 0.0, 0.0, 0.0, 0.0, 0.0, 0.0, 0.0, 0.0, 0.0, 0.0, 0.0, 0.0, 0.0, 0.0, 0.0, 0.0, 0.0, 0.0, 0.0, 0.0, 0.0, 0.0, 0.0, 0.0, 0.0, 0.0, 0.0, 0.0, 0.0, 0.0, 0.0, 0.0, 0.0, 0.0, 0.0, 0.0, 0.0, 0.0, 0.0, 0.0, 0.0, 0.0, 0.0, 0.0, 0.0, 0.0, 0.0, 0.0, 0.0, 0.0, 0.0, 0.0, 0.0, 0.0, 0.0, 0.0, 0.0, 0.0, 0.0, 0.0, 0.0, 0.0, 0.0, 0.0, 0.0, 0.0, 0.0, 0.0, 0.0, 0.0, 0.0, 0.0, 0.0, 0.0, 0.0, 0.0, 0.0, 0.0, 0.0, 0.0, 0.0, 0.0, 0.0, 0.0, 0.0, 0.0, 0.0, 0.0, 0.0, 0.0, 0.0, 0.0, 0.0, 0.0, 0.0, 0.0, 0.0, 0.0, 0.0, 0.0, 0.0, 0.0, 0.0, 0.0, 0.0, 0.0, 0.0, 0.0, 0.0, 0.0, 0.0, 0.0, 0.0, 0.0, 0.0, 0.0, 0.0, 0.0, 0.0, 0.0, 0.0, 0.0, 0.0, 0.0, 0.0, 0.0, 0.0, 0.0, 0.0, 0.0, 0.0, 0.0, 0.0, 0.0, 0.0, 0.0, 0.0, 0.0, 0.0, 0.0, 0.0, 0.0, 0.0, 0.0, 0.0, 0.0, 0.0, 0.0, 0.0, 0.0, 0.0, 0.0, 0.0, 0.0, 0.0, 0.0, 0.0, 0.0, 0.0, 0.0, 0.0, 0.0, 0.0, 0.0, 0.0, 0.0, 0.0, 0.0, 0.0, 0.0, 0.0, 0.0, 0.0, 0.0, 0.0, 0.0, 0.0, 0.0, 0.0, 0.0, 0.0, 0.0, 0.0, 0.0, 0.0, 0.0, 0.0, 0.0, 0.0, 0.0, 0.0, 0.0, 0.0, 0.0, 0.0, 0.0, 0.0, 0.0, 0.0, 0.0, 0.0, 0.0, 0.0, 0.0, 0.0, 0.0, 0.0, 0.0, 0.0, 0.0, 0.0, 0.0, 0.0, 0.0, 0.0, 0.0, 0.0, 0.0, 0.0, 0.0, 0.0, 0.0, 0.0, 0.0, 0.0, 0.0, 0.0, 0.0, 0.0, 0.0, 0.0, 0.0, 0.0, 0.0, 0.0, 0.0, 0.0, 0.0, 0.0, 0.0, 0.0, 0.0, 0.0, 0.0, 0.0, 0.0, 0.0, 0.0, 0.0, 0.0, 0.0, 0.0, 0.0, 0.0, 0.0, 0.0, 0.0, 0.0, 0.0, 0.0, 0.0, 0.0, 0.0, 0.0, 0.0, 0.0, 0.0, 0.0, 0.0, 0.0, 0.0, 0.0, 0.0, 0.0, 0.0, 0.0, 0.0, 0.0, 0.0, 0.0, 0.0, 0.0, 0.0, 0.0, 0.0, 0.0, 0.0, 0.0, 0.0, 0.0, 0.0, 0.0, 0.0, 0.0, 0.0, 0.0, 0.0, 0.0, 0.0, 0.0, 0.0, 0.0, 0.0, 0.0, 0.0, 0.0, 0.0, 0.0, 0.0, 0.0, 0.0, 0.0, 0.0, 0.0, 0.0, 0.0, 0.0, 0.0, 0.0, 0.0, 0.0, 0.0, 0.0, 0.0, 0.0, 0.0, 0.0, 0.0, 0.0, 0.0, 0.0, 0.0, 0.0, 0.0, 0.0, 0.0, 0.0, 0.0, 0.0, 0.0, 0.0, 0.0, 0.0, 0.0, 0.0, 0.0, 0.0, 0.0, 0.0, 0.0, 0.0, 0.0, 0.0, 0.0, 0.0, 0.0, 0.0, 0.0, 0.0, 0.0, 0.0, 0.0, 0.0, 0.0, 0.0, 0.0, 0.0, 0.0, 0.0, 0.0, 0.0, 0.0, 0.0, 0.0, 0.0, 0.0, 0.0, 0.0, 0.0, 0.0, 0.0, 0.0, 0.0, 0.0, 0.0, 0.0, 0.0, 0.0, 0.0, 0.0, 0.0, 0.0, 0.0, 0.0, 0.0, 0.0, 0.0, 0.0, 0.0, 0.0, 0.0, 0.0, 0.0, 0.0, 0.0, 0.0, 0.0, 0.0, 0.0, 0.0, 0.0, 0.0, 0.0, 0.0, 0.0, 0.0, 0.0, 0.0, 0.0, 0.0, 0.0, 0.0, 0.0, 0.0, 0.0, 0.0, 0.0, 0.0, 0.0, 0.0, 0.0, 0.0, 0.0, 0.0, 0.0, 0.0, 0.0, 0.0, 0.0, 0.0, 0.0, 0.0, 0.0, 0.0, 0.0, 0.0, 0.0, 0.0, 0.0, 0.0, 0.0, 0.0, 0.0, 0.0, 0.0, 0.0, 0.0, 0.0, 0.0, 0.0, 0.0, 0.0, 0.0, 0.0, 0.0, 0.0, 0.0, 0.0, 0.0, 0.0, 0.0, 0.0, 0.0, 0.0, 0.0, 0.0, 0.0, 0.0, 0.0, 0.0, 0.0, 0.0, 0.0, 0.0, 0.0, 0.0, 0.0, 0.0, 0.0, 0.0, 0.0, 0.0, 0.0, 0.0, 0.0, 0.0, 0.0, 0.0, 0.0, 0.0, 0.0, 0.0, 0.0, 0.0, 0.0, 0.0, 0.0, 0.0, 0.0, 0.0, 0.0, 0.0, 0.0, 0.0, 0.0, 0.0, 0.0, 0.0, 0.0, 0.0, 0.0, 0.0, 0.0, 0.0, 0.0, 0.0, 0.0, 0.0, 0.0, 0.0, 0.0, 0.0, 0.0, 0.0, 0.0, 0.0, 0.0, 0.0, 0.0, 0.0, 0.0, 0.0, 0.0, 0.0, 0.0, 0.0, 0.0, 0.0, 0.0, 0.0, 0.0, 0.0, 0.0, 0.0, 0.0, 0.0, 0.0, 0.0, 0.0, 0.0, 0.0, 0.0, 0.0, 0.0, 0.0, 0.0, 0.0, 0.0, 0.0, 0.0, 0.0, 0.0, 0.0, 0.0, 0.0, 0.0, 0.0, 0.0, 0.0, 0.0, 0.0, 0.0, 0.0, 0.0, 0.0, 0.0, 0.0, 0.0, 0.0, 0.0, 0.0, 0.0, 0.0, 0.0, 0.0, 0.0, 0.0, 0.0, 0.0, 0.0, 0.0, 0.0, 0.0, 0.0, 0.0, 0.0, 0.0, 0.0, 0.0, 0.0, 0.0, 0.0, 0.0, 0.0, 0.0, 0.0, 0.0, 0.0, 0.0, 0.0, 0.0, 0.0, 0.0, 0.0, 0.0, 0.0, 0.0, 0.0, 0.0, 0.0, 0.0, 0.0, 0.0, 0.0, 0.0, 0.0, 0.0, 0.0, 0.0, 0.0, 0.0, 0.0, 0.0, 0.0, 0.0, 0.0, 0.0, 0.0, 0.0, 0.0, 0.0, 0.0, 0.0, 0.0, 0.0, 0.0, 0.0, 0.0, 0.0, 0.0, 0.0, 0.0, 0.0, 0.0, 0.0, 0.0, 0.0, 0.0, 0.0, 0.0, 0.0, 0.0, 0.0, 0.0, 0.0, 0.0, 0.0, 0.0, 0.0, 0.0, 0.0, 0.0, 0.0, 0.0, 0.0, 0.0, 0.0, 0.0, 0.0, 0.0, 0.0, 0.0, 0.0, 0.0, 0.0, 0.0, 0.0, 0.0, 0.0, 0.0, 0.0, 0.0, 0.0, 0.0, 0.0, 0.0, 0.0, 0.0, 0.0, 0.0, 0.0, 0.0, 0.0, 0.0, 0.0, 0.0, 0.0, 0.0, 0.0, 0.0, 0.0, 0.0, 0.0, 0.0, 0.0, 0.0, 0.0, 0.0, 0.0, 0.0, 0.0, 0.0, 0.0, 0.0, 0.0, 0.0, 0.0, 0.0, 0.0, 0.0, 0.0, 0.0, 0.0, 0.0, 0.0, 0.0, 0.0, 0.0, 0.0, 0.0, 0.0, 0.0, 0.0, 0.0, 0.0, 0.0, 0.0, 0.0, 0.0, 0.0, 0.0, 0.0, 0.0, 0.0, 0.0, 0.0, 0.0, 0.0, 0.0, 0.0, 0.0, 0.0, 0.0, 0.0, 0.0, 0.0, 0.0, 0.0, 0.0, 0.0, 0.0, 0.0, 0.0, 0.0, 0.0, 0.0, 0.0, 0.0, 0.0, 0.0, 0.0, 0.0, 0.0, 0.0, 0.0, 0.0, 0.0, 0.0, 0.0, 0.0, 0.0, 0.0, 0.0, 0.0, 0.0, 0.0, 0.0, 0.0, 0.0, 0.0, 0.0, 0.0, 0.0, 0.0, 0.0, 0.0, 0.0, 0.0, 0.0, 0.0, 0.0, 0.0, 0.0, 0.0, 0.0, 0.0, 0.0, 0.0, 0.0, 0.0, 0.0, 0.0, 0.0, 0.0, 0.0, 0.0, 0.0, 0.0, 0.0, 0.0, 0.0, 0.0, 0.0, 0.0, 0.0, 0.0, 0.0, 0.0, 0.0, 0.0, 0.0, 0.0, 0.0, 0.0, 0.0, 0.0, 0.0, 0.0, 0.0, 0.0, 0.0, 0.0, 0.0, 0.0, 0.0, 0.0, 0.0, 0.0, 0.0, 0.0, 0.0, 0.0, 0.0, 0.0, 0.0, 0.0, 0.0, 0.0, 0.0, 0.0, 0.0, 0.0, 0.0, 0.0, 0.0, 0.0, 0.0, 0.0, 0.0, 0.0, 0.0, 0.0, 0.0, 0.0, 0.0, 0.0, 0.0, 0.0, 0.0, 0.0, 0.0, 0.0, 0.0, 0.0, 0.0, 0.0, 0.0, 0.0, 0.0, 0.0, 0.0, 0.0, 0.0, 0.0, 0.0, 0.0, 0.0, 0.0, 0.0, 0.0, 0.0, 0.0, 0.0, 0.0, 0.0, 0.0, 0.0, 0.0, 0.0, 0.0, 0.0, 0.0, 0.0, 0.0, 0.0, 0.0, 0.0, 0.0, 0.0, 0.0, 0.0, 0.0, 0.0, 0.0, 0.0, 0.0, 0.0, 0.0, 0.0, 0.0, 0.0, 0.0, 0.0, 0.0, 0.0, 0.0, 0.0, 0.0, 0.0, 0.0, 0.0, 0.0, 0.0, 0.0, 0.0, 0.0, 0.0, 0.0, 0.0, 0.0, 0.0, 0.0, 0.0, 0.0, 0.0, 0.0, 0.0, 0.0, 0.0, 0.0, 0.0, 0.0, 0.0, 0.0, 0.0, 0.0, 0.0, 0.0, 0.0, 0.0, 0.0, 0.0, 0.0, 0.0, 0.0, 0.0, 0.0, 0.0, 0.0, 0.0, 0.0, 0.0, 0.0, 0.0, 0.0, 0.0, 0.0, 0.0, 0.0, 0.0, 0.0, 0.0, 0.0, 0.0, 0.0, 0.0, 0.0, 0.0, 0.0, 0.0, 0.0, 0.0, 0.0, 0.0, 0.0, 0.0, 0.0, 0.0, 0.0, 0.0, 0.0, 0.0, 0.0, 0.0, 0.0, 0.0, 0.0, 0.0, 0.0, 0.0, 0.0, 0.0, 0.0, 0.0, 0.0, 0.0, 0.0, 0.0, 0.0, 0.0, 0.0, 0.0, 0.0, 0.0, 0.0, 0.0, 0.0, 0.0, 0.0, 0.0, 0.0, 0.0, 0.0, 0.0, 0.0, 0.0, 0.0, 0.0, 0.0, 0.0, 0.0, 0.0, 0.0, 0.0, 0.0, 0.0, 0.0, 0.0, 0.0, 0.0, 0.0, 0.0, 0.0, 0.0, 0.0, 0.0, 0.0, 0.0, 0.0, 0.0, 0.0, 0.0, 0.0, 0.0, 0.0, 0.0, 0.0, 0.0, 0.0, 0.0, 0.0, 0.0, 0.0, 0.0, 0.0, 0.0, 0.0, 0.0, 0.0, 0.0, 0.0, 0.0, 0.0, 0.0, 0.0, 0.0, 0.0, 0.0, 0.0, 0.0, 0.0, 0.0, 0.0, 0.0, 0.0, 0.0, 0.0, 0.0, 0.0, 0.0, 0.0, 0.0, 0.0, 0.0, 0.0, 0.0, 0.0, 0.0, 0.0, 0.0, 0.0, 0.0, 0.0, 0.0, 0.0, 0.0, 0.0, 0.0, 0.0, 0.0, 0.0, 0.0, 0.0, 0.0, 0.0, 0.0, 0.0, 0.0, 0.0, 0.0, 0.0, 0.0, 0.0, 0.0, 0.0, 0.0, 0.0, 0.0, 0.0, 0.0, 0.0, 0.0, 0.0, 0.0, 0.0, 0.0, 0.0, 0.0, 0.0, 0.0, 0.0, 0.0, 0.0, 0.0, 0.0, 0.0, 0.0, 0.0, 0.0, 0.0, 0.0, 0.0, 0.0, 0.0, 0.0, 0.0, 0.0, 0.0, 0.0, 0.0, 0.0, 0.0, 0.0, 0.0, 0.0, 0.0, 0.0, 0.0, 0.0, 0.0, 0.0, 0.0, 0.0, 0.0, 0.0, 0.0, 0.0, 0.0, 0.0, 0.0, 0.0, 0.0, 0.0, 0.0, 0.0, 0.0, 0.0, 0.0, 0.0, 0.0, 0.0, 0.0, 0.0, 0.0, 0.0, 0.0, 0.0, 0.0, 0.0, 0.0, 0.0, 0.0, 0.0, 0.0, 0.0, 0.0, 0.0, 0.0, 0.0, 0.0, 0.0, 0.0, 0.0, 0.0, 0.0, 0.0, 0.0, 0.0, 0.0, 0.0, 0.0, 0.0, 0.0, 0.0, 0.0, 0.0, 0.0, 0.0, 0.0, 0.0, 0.0, 0.0, 0.0, 0.0, 0.0, 0.0, 0.0, 0.0, 0.0, 0.0, 0.0, 0.0, 0.0, 0.0, 0.0, 0.0, 0.0, 0.0, 0.0, 0.0, 0.0, 0.0, 0.0, 0.0, 0.0, 0.0, 0.0, 0.0, 0.0, 0.0, 0.0, 0.0, 0.0, 0.0, 0.0, 0.0, 0.0, 0.0, 0.0, 0.0, 0.0, 0.0, 0.0, 0.0, 0.0, 0.0, 0.0, 0.0, 0.0, 0.0, 0.0, 0.0, 0.0, 0.0, 0.0, 0.0, 0.0, 0.0, 0.0, 0.0, 0.0, 0.0, 0.0, 0.0, 0.0, 0.0, 0.0, 0.0, 0.0, 0.0, 0.0, 0.0, 0.0, 0.0, 0.0, 0.0, 0.0, 0.0, 0.0, 0.0, 0.0, 0.0, 0.0, 0.0, 0.0, 0.0, 0.0, 0.0, 0.0, 0.0, 0.0, 0.0, 0.0, 0.0, 0.0, 0.0, 0.0, 0.0, 0.0, 0.0, 0.0, 0.0, 0.0, 0.0, 0.0, 0.0, 0.0, 0.0, 0.0, 0.0, 0.0, 0.0, 0.0, 0.0, 0.0, 0.0, 0.0, 0.0, 0.0, 0.0, 0.0, 0.0, 0.0, 0.0, 0.0, 0.0, 0.0, 0.0, 0.0, 0.0, 0.0, 0.0, 0.0, 0.0, 0.0, 0.0, 0.0, 0.0, 0.0, 0.0, 0.0, 0.0, 0.0, 0.0, 0.0, 0.0, 0.0, 0.0, 0.0, 0.0, 0.0, 0.0, 0.0, 0.0, 0.0, 0.0, 0.0, 0.0, 0.0, 0.0, 0.0, 0.0, 0.0, 0.0, 0.0, 0.0, 0.0, 0.0, 0.0, 0.0, 0.0, 0.0, 0.0, 0.0, 0.0, 0.0, 0.0, 0.0, 0.0, 0.0, 0.0, 0.0, 0.0, 0.0, 0.0, 0.0, 0.0, 0.0, 0.0, 0.0, 0.0, 0.0, 0.0, 0.0, 0.0, 0.0, 0.0, 0.0, 0.0, 0.0, 0.0, 0.0, 0.0, 0.0, 0.0, 0.0, 0.0, 0.0, 0.0, 0.0, 0.0, 0.0, 0.0, 0.0, 0.0, 0.0, 0.0, 0.0, 0.0, 0.0, 0.0, 0.0, 0.0, 0.0, 0.0, 0.0, 0.0, 0.0, 0.0, 0.0, 0.0, 0.0, 0.0, 0.0, 0.0, 0.0, 0.0, 0.0, 0.0, 0.0, 0.0, 0.0, 0.0, 0.0, 0.0, 0.0, 0.0, 0.0, 0.0, 0.0, 0.0, 0.0, 0.0, 0.0, 0.0, 0.0, 0.0, 0.0, 0.0, 0.0, 0.0, 0.0, 0.0, 0.0, 0.0, 0.0, 0.0, 0.0, 0.0, 0.0, 0.0, 0.0, 0.0, 0.0, 0.0, 0.0, 0.0, 0.0, 0.0, 0.0, 0.0, 0.0, 0.0, 0.0, 0.0, 0.0, 0.0, 0.0, 0.0, 0.0, 0.0, 0.0, 0.0, 0.0, 0.0, 0.0, 0.0, 0.0, 0.0, 0.0, 0.0, 0.0, 0.0, 0.0, 0.0, 0.0, 0.0, 0.0, 0.0, 0.0, 0.0, 0.0, 0.0, 0.0, 0.0, 0.0, 0.0, 0.0, 0.0, 0.0, 0.0, 0.0, 0.0, 0.0, 0.0, 0.0, 0.0, 0.0, 0.0, 0.0, 0.0, 0.0, 0.0, 0.0, 0.0, 0.0, 0.0, 0.0, 0.0, 0.0, 0.0, 0.0, 0.0, 0.0, 0.0, 0.0, 0.0, 0.0, 0.0, 0.0, 0.0, 0.0, 0.0, 0.0, 0.0, 0.0, 0.0, 0.0, 0.0, 0.0, 0.0, 0.0, 0.0, 0.0, 0.0, 0.0, 0.0, 0.0, 0.0, 0.0, 0.0, 0.0, 0.0, 0.0, 0.0, 0.0, 0.0, 0.0, 0.0, 0.0, 0.0, 0.0, 0.0, 0.0, 0.0, 0.0, 0.0, 0.0, 0.0, 0.0, 0.0, 0.0, 0.0, 0.0, 0.0, 0.0, 0.0, 0.0, 0.0, 0.0, 0.0, 0.0, 0.0, 0.0, 0.0, 0.0, 0.0, 0.0, 0.0, 0.0, 0.0, 0.0, 0.0, 0.0, 0.0, 0.0, 0.0, 0.0, 0.0, 0.0, 0.0, 0.0, 0.0, 0.0, 0.0, 0.0, 0.0, 0.0, 0.0, 0.0, 0.0, 0.0, 0.0, 0.0, 0.0, 0.0, 0.0, 0.0, 0.0, 0.0, 0.0, 0.0, 0.0, 0.0, 0.0, 0.0, 0.0, 0.0, 0.0, 0.0, 0.0, 0.0, 0.0, 0.0, 0.0, 0.0, 0.0, 0.0, 0.0, 0.0, 0.0, 0.0, 0.0, 0.0, 0.0, 0.0, 0.0, 0.0, 0.0, 0.0, 0.0, 0.0, 0.0, 0.0, 0.0, 0.0, 0.0, 0.0, 0.0, 0.0, 0.0, 0.0, 0.0, 0.0, 0.0, 0.0, 0.0, 0.0, 0.0, 0.0, 0.0, 0.0, 0.0, 0.0, 0.0, 0.0, 0.0, 0.0, 0.0, 0.0, 0.0, 0.0, 0.0, 0.0, 0.0, 0.0, 0.0, 0.0, 0.0, 0.0, 0.0, 0.0, 0.0, 0.0, 0.0, 0.0, 0.0, 0.0, 0.0, 0.0, 0.0, 0.0, 0.0, 0.0, 0.0, 0.0, 0.0, 0.0, 0.0, 0.0, 0.0, 0.0, 0.0, 0.0, 0.0, 0.0, 0.0, 0.0, 0.0, 0.0, 0.0, 0.0, 0.0, 0.0, 0.0, 0.0, 0.0, 0.0, 0.0, 0.0, 0.0, 0.0, 0.0, 0.0, 0.0, 0.0, 0.0, 0.0, 0.0, 0.0, 0.0, 0.0, 0.0, 0.0, 0.0, 0.0, 0.0, 0.0, 0.0, 0.0, 0.0, 0.0, 0.0, 0.0, 0.0, 0.0, 0.0, 0.0, 0.0, 0.0, 0.0, 0.0, 0.0, 0.0, 0.0, 0.0, 0.0, 0.0, 0.0, 0.0, 0.0, 0.0, 0.0, 0.0, 0.0, 0.0, 0.0, 0.0, 0.0, 0.0, 0.0, 0.0, 0.0, 0.0, 0.0, 0.0, 0.0, 0.0, 0.0, 0.0, 0.0, 0.0, 0.0, 0.0, 0.0, 0.0, 0.0, 0.0, 0.0, 0.0, 0.0, 0.0, 0.0, 0.0, 0.0, 0.0, 0.0, 0.0, 0.0, 0.0, 0.0, 0.0, 0.0, 0.0, 0.0, 0.0, 0.0, 0.0, 0.0, 0.0, 0.0, 0.0, 0.0, 0.0, 0.0, 0.0, 0.0, 0.0, 0.0, 0.0, 0.0, 0.0, 0.0, 0.0, 0.0, 0.0, 0.0, 0.0, 0.0, 0.0, 0.0, 0.0, 0.0, 0.0, 0.0, 0.0, 0.0, 0.0, 0.0, 0.0, 0.0, 0.0, 0.0, 0.0, 0.0, 0.0, 0.0, 0.0, 0.0, 0.0, 0.0, 0.0, 0.0, 0.0, 0.0, 0.0, 0.0, 0.0, 0.0, 0.0, 0.0, 0.0, 0.0, 0.0, 0.0, 0.0, 0.0, 0.0, 0.0, 0.0, 0.0, 0.0, 0.0, 0.0, 0.0, 0.0, 0.0, 0.0, 0.0, 0.0, 0.0, 0.0, 0.0, 0.0, 0.0, 0.0, 0.0, 0.0, 0.0, 0.0, 0.0, 0.0, 0.0, 0.0, 0.0, 0.0, 0.0, 0.0, 0.0, 0.0, 0.0, 0.0, 0.0, 0.0, 0.0, 0.0, 0.0, 0.0, 0.0, 0.0, 0.0, 0.0, 0.0, 0.0, 0.0, 0.0, 0.0, 0.0, 0.0, 0.0, 0.0, 0.0, 0.0, 0.0, 0.0, 0.0, 0.0, 0.0, 0.0, 0.0, 0.0, 0.0, 0.0, 0.0, 0.0, 0.0, 0.0, 0.0, 0.0, 0.0, 0.0, 0.0, 0.0, 0.0, 0.0, 0.0, 0.0, 0.0, 0.0, 0.0, 0.0, 0.0, 0.0, 0.0, 0.0, 0.0, 0.0, 0.0, 0.0, 0.0, 0.0, 0.0, 0.0, 0.0, 0.0, 0.0, 0.0, 0.0, 0.0, 0.0, 0.0, 0.0, 0.0, 0.0, 0.0, 0.0, 0.0, 0.0, 0.0, 0.0, 0.0, 0.0, 0.0, 0.0, 0.0, 0.0, 0.0, 0.0, 0.0, 0.0, 0.0, 0.0, 0.0, 0.0, 0.0, 0.0, 0.0, 0.0, 0.0, 0.0, 0.0, 0.0, 0.0, 0.0, 0.0, 0.0, 0.0, 0.0, 0.0, 0.0, 0.0, 0.0, 0.0, 0.0, 0.0, 0.0, 0.0, 0.0, 0.0, 0.0, 0.0, 0.0, 0.0, 0.0, 0.0, 0.0, 0.0, 0.0, 0.0, 0.0, 0.0, 0.0, 0.0, 0.0, 0.0, 0.0, 0.0, 0.0, 0.0, 0.0, 0.0, 0.0, 0.0, 0.0, 0.0, 0.0, 0.0, 0.0, 0.0, 0.0, 0.0, 0.0, 0.0, 0.0, 0.0, 0.0, 0.0, 0.0, 0.0, 0.0, 0.0, 0.0, 0.0, 0.0, 0.0, 0.0, 0.0, 0.0, 0.0, 0.0, 0.0, 0.0, 0.0, 0.0, 0.0, 0.0, 0.0, 0.0, 0.0, 0.0, 0.0, 0.0, 0.0, 0.0, 0.0, 0.0, 0.0, 0.0, 0.0, 0.0, 0.0, 0.0, 0.0, 0.0, 0.0, 0.0, 0.0, 0.0, 0.0, 0.0, 0.0, 0.0, 0.0, 0.0, 0.0, 0.0, 0.0, 0.0, 0.0, 0.0, 0.0, 0.0, 0.0, 0.0, 0.0, 0.0, 0.0, 0.0, 0.0, 0.0, 0.0, 0.0, 0.0, 0.0, 0.0, 0.0, 0.0, 0.0, 0.0, 0.0, 0.0, 0.0, 0.0, 0.0, 0.0, 0.0, 0.0, 0.0, 0.0, 0.0, 0.0, 0.0, 0.0, 0.0, 0.0, 0.0, 0.0, 0.0, 0.0, 0.0, 0.0, 0.0, 0.0, 0.0, 0.0, 0.0, 0.0, 0.0, 0.0, 0.0, 0.0, 0.0, 0.0, 0.0, 0.0, 0.0, 0.0, 0.0, 0.0, 0.0, 0.0, 0.0, 0.0, 0.0, 0.0, 0.0, 0.0, 0.0, 0.0, 0.0, 0.0, 0.0, 0.0, 0.0, 0.0, 0.0, 0.0, 0.0, 0.0, 0.0, 0.0, 0.0, 0.0, 0.0, 0.0, 0.0, 0.0, 0.0, 0.0, 0.0, 0.0, 0.0, 0.0, 0.0, 0.0, 0.0, 0.0, 0.0, 0.0, 0.0, 0.0, 0.0, 0.0, 0.0, 0.0, 0.0, 0.0, 0.0, 0.0, 0.0, 0.0, 0.0, 0.0, 0.0, 0.0, 0.0, 0.0, 0.0, 0.0, 0.0, 0.0, 0.0, 0.0, 0.0, 0.0, 0.0, 0.0, 0.0, 0.0, 0.0, 0.0, 0.0, 0.0, 0.0, 0.0, 0.0, 0.0, 0.0, 0.0, 0.0, 0.0, 0.0, 0.0, 0.0, 0.0, 0.0, 0.0, 0.0, 0.0, 0.0, 0.0, 0.0, 0.0, 0.0, 0.0, 0.0, 0.0, 0.0, 0.0, 0.0, 0.0, 0.0, 0.0, 0.0, 0.0, 0.0, 0.0, 0.0, 0.0, 0.0, 0.0, 0.0, 0.0, 0.0, 0.0, 0.0, 0.0, 0.0, 0.0, 0.0, 0.0, 0.0, 0.0, 0.0, 0.0, 0.0, 0.0, 0.0, 0.0, 0.0, 0.0, 0.0, 0.0, 0.0, 0.0, 0.0, 0.0, 0.0, 0.0, 0.0, 0.0, 0.0, 0.0, 0.0, 0.0, 0.0, 0.0, 0.0, 0.0, 0.0, 0.0, 0.0, 0.0, 0.0, 0.0, 0.0, 0.0, 0.0, 0.0, 0.0, 0.0, 0.0, 0.0, 0.0, 0.0, 0.0, 0.0, 0.0, 0.0, 0.0, 0.0, 0.0, 0.0, 0.0, 0.0, 0.0, 0.0, 0.0, 0.0, 0.0, 0.0, 0.0, 0.0, 0.0, 0.0, 0.0, 0.0, 0.0, 0.0, 0.0, 0.0, 0.0, 0.0, 0.0, 0.0, 0.0, 0.0, 0.0, 0.0, 0.0, 0.0, 0.0, 0.0, 0.0, 0.0, 0.0, 0.0, 0.0, 0.0, 0.0, 0.0, 0.0, 0.0, 0.0, 0.0, 0.0, 0.0, 0.0, 0.0, 0.0, 0.0, 0.0, 0.0, 0.0, 0.0, 0.0, 0.0, 0.0, 0.0, 0.0, 0.0, 0.0, 0.0, 0.0, 0.0, 0.0, 0.0, 0.0, 0.0, 0.0, 0.0, 0.0, 0.0, 0.0, 0.0, 0.0, 0.0, 0.0, 0.0, 0.0, 0.0, 0.0, 0.0, 0.0, 0.0, 0.0, 0.0, 0.0, 0.0, 0.0, 0.0, 0.0, 0.0, 0.0, 0.0, 0.0, 0.0, 0.0, 0.0, 0.0, 0.0, 0.0, 0.0, 0.0, 0.0, 0.0, 0.0, 0.0, 0.0, 0.0, 0.0, 0.0, 0.0, 0.0, 0.0, 0.0, 0.0, 0.0, 0.0, 0.0, 0.0, 0.0, 0.0, 0.0, 0.0, 0.0, 0.0, 0.0, 0.0, 0.0, 0.0, 0.0, 0.0, 0.0, 0.0, 0.0, 0.0, 0.0, 0.0, 0.0, 0.0, 0.0, 0.0, 0.0, 0.0, 0.0, 0.0, 0.0, 0.0, 0.0, 0.0, 0.0, 0.0, 0.0, 0.0, 0.0, 0.0, 0.0, 0.0, 0.0, 0.0, 0.0, 0.0, 0.0, 0.0, 0.0, 0.0, 0.0, 0.0, 0.0, 0.0, 0.0, 0.0, 0.0, 0.0, 0.0, 0.0, 0.0, 0.0, 0.0, 0.0, 0.0, 0.0, 0.0, 0.0, 0.0, 0.0, 0.0, 0.0, 0.0, 0.0, 0.0, 0.0, 0.0, 0.0, 0.0, 0.0, 0.0, 0.0, 0.0, 0.0, 0.0, 0.0, 0.0, 0.0, 0.0, 0.0, 0.0, 0.0, 0.0, 0.0, 0.0, 0.0, 0.0, 0.0, 0.0, 0.0, 0.0, 0.0, 0.0, 0.0, 0.0, 0.0, 0.0, 0.0, 0.0, 0.0, 0.0, 0.0, 0.0, 0.0, 0.0, 0.0, 0.0, 0.0, 0.0, 0.0, 0.0, 0.0, 0.0, 0.0, 0.0, 0.0, 0.0, 0.0, 0.0, 0.0, 0.0, 0.0, 0.0, 0.0, 0.0, 0.0, 0.0, 0.0, 0.0, 0.0, 0.0, 0.0, 0.0, 0.0, 0.0, 0.0, 0.0, 0.0, 0.0, 0.0, 0.0, 0.0, 0.0, 0.0, 0.0, 0.0, 0.0, 0.0, 0.0, 0.0, 0.0, 0.0, 0.0, 0.0, 0.0, 0.0, 0.0, 0.0, 0.0, 0.0, 0.0, 0.0, 0.0, 0.0, 0.0, 0.0, 0.0, 0.0, 0.0, 0.0, 0.0, 0.0, 0.0, 0.0, 0.0, 0.0, 0.0, 0.0, 0.0, 0.0, 0.0, 0.0, 0.0, 0.0, 0.0, 0.0, 0.0, 0.0, 0.0, 0.0, 0.0, 0.0, 0.0, 0.0, 0.0, 0.0, 0.0, 0.0, 0.0, 0.0, 0.0, 0.0, 0.0, 0.0, 0.0, 0.0, 0.0, 0.0, 0.0, 0.0, 0.0, 0.0, 0.0, 0.0, 0.0, 0.0, 0.0, 0.0, 0.0, 0.0, 0.0, 0.0, 0.0, 0.0, 0.0, 0.0, 0.0, 0.0, 0.0, 0.0, 0.0, 0.0, 0.0, 0.0, 0.0, 0.0, 0.0, 0.0, 0.0, 0.0, 0.0, 0.0, 0.0, 0.0, 0.0, 0.0, 0.0, 0.0, 0.0, 0.0, 0.0, 0.0, 0.0, 0.0, 0.0, 0.0, 0.0, 0.0, 0.0, 0.0, 0.0, 0.0, 0.0, 0.0, 0.0, 0.0, 0.0, 0.0, 0.0, 0.0, 0.0, 0.0, 0.0, 0.0, 0.0, 0.0, 0.0, 0.0, 0.0, 0.0, 0.0, 0.0, 0.0, 0.0, 0.0, 0.0, 0.0, 0.0, 0.0, 0.0, 0.0, 0.0, 0.0, 0.0, 0.0, 0.0, 0.0, 0.0, 0.0, 0.0, 0.0, 0.0, 0.0, 0.0, 0.0, 0.0, 0.0, 0.0, 0.0, 0.0, 0.0, 0.0, 0.0, 0.0, 0.0, 0.0, 0.0, 0.0, 0.0, 0.0, 0.0, 0.0, 0.0, 0.0, 0.0, 0.0, 0.0, 0.0, 0.0, 0.0, 0.0, 0.0, 0.0, 0.0, 0.0, 0.0, 0.0, 0.0, 0.0, 0.0, 0.0, 0.0, 0.0, 0.0, 0.0, 0.0, 0.0, 0.0, 0.0, 0.0, 0.0, 0.0, 0.0, 0.0, 0.0, 0.0, 0.0, 0.0, 0.0, 0.0, 0.0, 0.0, 0.0, 0.0, 0.0, 0.0, 0.0, 0.0, 0.0, 0.0, 0.0, 0.0, 0.0, 0.0, 0.0, 0.0, 0.0, 0.0, 0.0, 0.0, 0.0, 0.0, 0.0, 0.0, 0.0, 0.0, 0.0, 0.0, 0.0, 0.0, 0.0, 0.0, 0.0, 0.0, 0.0, 0.0, 0.0, 0.0, 0.0, 0.0, 0.0, 0.0, 0.0, 0.0, 0.0, 0.0, 0.0, 0.0, 0.0, 0.0, 0.0, 0.0, 0.0, 0.0, 0.0, 0.0, 0.0, 0.0, 0.0, 0.0, 0.0, 0.0, 0.0, 0.0, 0.0, 0.0, 0.0, 0.0, 0.0, 0.0, 0.0, 0.0, 0.0, 0.0, 0.0, 0.0, 0.0, 0.0, 0.0, 0.0, 0.0, 0.0, 0.0, 0.0, 0.0, 0.0, 0.0, 0.0, 0.0, 0.0, 0.0, 0.0, 0.0, 0.0, 0.0, 0.0, 0.0, 0.0, 0.0, 0.0, 0.0, 0.0, 0.0, 0.0, 0.0, 0.0, 0.0, 0.0, 0.0, 0.0, 0.0, 0.0, 0.0, 0.0, 0.0, 0.0, 0.0, 0.0, 0.0, 0.0, 0.0, 0.0, 0.0, 0.0, 0.0, 0.0, 0.0, 0.0, 0.0, 0.0, 0.0, 0.0, 0.0, 0.0, 0.0, 0.0, 0.0, 0.0, 0.0, 0.0, 0.0, 0.0, 0.0, 0.0, 0.0, 0.0, 0.0, 0.0, 0.0, 0.0, 0.0, 0.0, 0.0, 0.0, 0.0, 0.0, 0.0, 0.0, 0.0, 0.0, 0.0, 0.0, 0.0, 0.0, 0.0, 0.0, 0.0, 0.0, 0.0, 0.0, 0.0, 0.0, 0.0, 0.0, 0.0, 0.0, 0.0, 0.0, 0.0, 0.0, 0.0, 0.0, 0.0, 0.0, 0.0, 0.0, 0.0, 0.0, 0.0, 0.0, 0.0, 0.0, 0.0, 0.0, 0.0, 0.0, 0.0, 0.0, 0.0, 0.0, 0.0, 0.0, 0.0, 0.0, 0.0, 0.0, 0.0, 0.0, 0.0, 0.0, 0.0, 0.0, 0.0, 0.0, 0.0, 0.0, 0.0, 0.0, 0.0, 0.0, 0.0, 0.0, 0.0, 0.0, 0.0, 0.0, 0.0, 0.0, 0.0, 0.0, 0.0, 0.0, 0.0, 0.0, 0.0, 0.0, 0.0, 0.0, 0.0, 0.0, 0.0, 0.0, 0.0, 0.0, 0.0, 0.0, 0.0, 0.0, 0.0, 0.0, 0.0, 0.0, 0.0, 0.0, 0.0, 0.0, 0.0, 0.0, 0.0, 0.0, 0.0, 0.0, 0.0, 0.0, 0.0, 0.0, 0.0, 0.0, 0.0, 0.0, 0.0, 0.0, 0.0, 0.0, 0.0, 0.0, 0.0, 0.0, 0.0, 0.0, 0.0, 0.0, 0.0, 0.0, 0.0, 0.0, 0.0, 0.0, 0.0, 0.0, 0.0, 0.0, 0.0, 0.0, 0.0, 0.0, 0.0, 0.0, 0.0, 0.0, 0.0, 0.0, 0.0, 0.0, 0.0, 0.0, 0.0, 0.0, 0.0, 0.0, 0.0, 0.0, 0.0, 0.0, 0.0, 0.0, 0.0, 0.0, 0.0, 0.0, 0.0, 0.0, 0.0, 0.0, 0.0, 0.0, 0.0, 0.0, 0.0, 0.0, 0.0, 0.0, 0.0, 0.0, 0.0, 0.0, 0.0, 0.0, 0.0, 0.0, 0.0, 0.0, 0.0, 0.0, 0.0, 0.0, 0.0, 0.0, 0.0, 0.0, 0.0, 0.0, 0.0, 0.0, 0.0, 0.0, 0.0, 0.0, 0.0, 0.0, 0.0, 0.0, 0.0, 0.0, 0.0, 0.0, 0.0, 0.0, 0.0, 0.0, 0.0, 0.0, 0.0, 0.0, 0.0, 0.0, 0.0, 0.0, 0.0, 0.0, 0.0, 0.0, 0.0, 0.0, 0.0, 0.0, 0.0, 0.0, 0.0, 0.0, 0.0, 0.0, 0.0, 0.0, 0.0, 0.0, 0.0, 0.0, 0.0, 0.0, 0.0, 0.0, 0.0, 0.0, 0.0, 0.0, 0.0, 0.0, 0.0, 0.0, 0.0, 0.0, 0.0, 0.0, 0.0, 0.0, 0.0, 0.0, 0.0, 0.0, 0.0, 0.0, 0.0, 0.0, 0.0, 0.0, 0.0, 0.0, 0.0, 0.0, 0.0, 0.0, 0.0, 0.0, 0.0, 0.0, 0.0, 0.0, 0.0, 0.0, 0.0, 0.0, 0.0, 0.0, 0.0, 0.0, 0.0, 0.0, 0.0, 0.0, 0.0, 0.0, 0.0, 0.0, 0.0, 0.0, 0.0, 0.0, 0.0, 0.0, 0.0, 0.0, 0.0, 0.0, 0.0, 0.0, 0.0, 0.0, 0.0, 0.0, 0.0, 0.0, 0.0, 0.0, 0.0, 0.0, 0.0, 0.0, 0.0, 0.0, 0.0, 0.0, 0.0, 0.0, 0.0, 0.0, 0.0, 0.0, 0.0, 0.0, 0.0, 0.0, 0.0, 0.0, 0.0, 0.0, 0.0, 0.0, 0.0, 0.0, 0.0, 0.0, 0.0, 0.0, 0.0, 0.0, 0.0, 0.0, 0.0, 0.0, 0.0, 0.0, 0.0, 0.0, 0.0, 0.0, 0.0, 0.0, 0.0, 0.0, 0.0, 0.0, 0.0, 0.0, 0.0, 0.0, 0.0, 0.0, 0.0, 0.0, 0.0, 0.0, 0.0, 0.0, 0.0, 0.0, 0.0, 0.0, 0.0, 0.0, 0.0, 0.0, 0.0, 0.0, 0.0, 0.0, 0.0, 0.0, 0.0, 0.0, 0.0, 0.0, 0.0, 0.0, 0.0, 0.0, 0.0, 0.0, 0.0, 0.0, 0.0, 0.0, 0.0, 0.0, 0.0, 0.0, 0.0, 0.0, 0.0, 0.0, 0.0, 0.0, 0.0, 0.0, 0.0, 0.0, 0.0, 0.0, 0.0, 0.0, 0.0, 0.0, 0.0, 0.0, 0.0, 0.0, 0.0, 0.0, 0.0, 0.0, 0.0, 0.0, 0.0, 0.0, 0.0, 0.0, 0.0, 0.0, 0.0, 0.0, 0.0, 0.0, 0.0, 0.0, 0.0, 0.0, 0.0, 0.0, 0.0, 0.0, 0.0, 0.0, 0.0, 0.0, 0.0, 0.0, 0.0, 0.0, 0.0, 0.0, 0.0, 0.0, 0.0, 0.0, 0.0, 0.0, 0.0, 0.0, 0.0, 0.0, 0.0, 0.0, 0.0, 0.0, 0.0, 0.0, 0.0, 0.0, 0.0, 0.0, 0.0, 0.0, 0.0, 0.0, 0.0, 0.0, 0.0, 0.0, 0.0, 0.0, 0.0, 0.0, 0.0, 0.0, 0.0, 0.0, 0.0, 0.0, 0.0, 0.0, 0.0, 0.0, 0.0, 0.0, 0.0, 0.0, 0.0, 0.0, 0.0, 0.0, 0.0, 0.0, 0.0, 0.0, 0.0, 0.0, 0.0, 0.0, 0.0, 0.0, 0.0, 0.0, 0.0, 0.0, 0.0, 0.0, 0.0, 0.0, 0.0, 0.0, 0.0, 0.0, 0.0, 0.0, 0.0, 0.0, 0.0, 0.0, 0.0, 0.0, 0.0, 0.0, 0.0, 0.0, 0.0, 0.0, 0.0, 0.0, 0.0, 0.0, 0.0, 0.0, 0.0, 0.0, 0.0, 0.0, 0.0, 0.0, 0.0, 0.0, 0.0, 0.0, 0.0, 0.0, 0.0, 0.0, 0.0, 0.0, 0.0, 0.0, 0.0, 0.0, 0.0, 0.0, 0.0, 0.0, 0.0, 0.0, 0.0, 0.0, 0.0, 0.0, 0.0, 0.0, 0.0, 0.0, 0.0, 0.0, 0.0, 0.0, 0.0, 0.0, 0.0, 0.0, 0.0, 0.0, 0.0, 0.0, 0.0, 0.0, 0.0, 0.0, 0.0, 0.0, 0.0, 0.0, 0.0, 0.0, 0.0, 0.0, 0.0, 0.0, 0.0, 0.0, 0.0, 0.0, 0.0, 0.0, 0.0, 0.0, 0.0, 0.0, 0.0, 0.0, 0.0, 0.0, 0.0, 0.0, 0.0, 0.0, 0.0, 0.0, 0.0, 0.0, 0.0, 0.0, 0.0, 0.0, 0.0, 0.0, 0.0, 0.0, 0.0, 0.0, 0.0, 0.0, 0.0, 0.0, 0.0, 0.0, 0.0, 0.0, 0.0, 0.0, 0.0, 0.0, 0.0, 0.0, 0.0, 0.0, 0.0, 0.0, 0.0, 0.0, 0.0, 0.0, 0.0, 0.0, 0.0, 0.0, 0.0, 0.0, 0.0, 0.0, 0.0, 0.0, 0.0, 0.0, 0.0, 0.0, 0.0, 0.0, 0.0, 0.0, 0.0, 0.0, 0.0, 0.0, 0.0, 0.0, 0.0, 0.0, 0.0, 0.0, 0.0, 0.0, 0.0, 0.0, 0.0, 0.0, 0.0, 0.0, 0.0, 0.0, 0.0, 0.0, 0.0, 0.0, 0.0, 0.0, 0.0, 0.0, 0.0, 0.0, 0.0, 0.0, 0.0, 0.0, 0.0, 0.0, 0.0, 0.0, 0.0, 0.0, 0.0, 0.0, 0.0, 0.0, 0.0, 0.0, 0.0, 0.0, 0.0, 0.0, 0.0, 0.0, 0.0, 0.0, 0.0, 0.0, 0.0, 0.0, 0.0, 0.0, 0.0, 0.0, 0.0, 0.0, 0.0, 0.0, 0.0, 0.0, 0.0, 0.0, 0.0, 0.0, 0.0, 0.0, 0.0, 0.0, 0.0, 0.0, 0.0, 0.0, 0.0, 0.0, 0.0, 0.0, 0.0, 0.0, 0.0, 0.0, 0.0, 0.0, 0.0, 0.0, 0.0, 0.0, 0.0, 0.0, 0.0, 0.0, 0.0, 0.0, 0.0, 0.0, 0.0, 0.0, 0.0, 0.0, 0.0, 0.0, 0.0, 0.0, 0.0, 0.0, 0.0, 0.0, 0.0, 0.0, 0.0, 0.0, 0.0, 0.0, 0.0, 0.0, 0.0, 0.0, 0.0, 0.0, 0.0, 0.0, 0.0, 0.0, 0.0, 0.0, 0.0, 0.0, 0.0, 0.0, 0.0, 0.0, 0.0, 0.0, 0.0, 0.0, 0.0, 0.0, 0.0, 0.0, 0.0, 0.0, 0.0, 0.0, 0.0, 0.0, 0.0, 0.0, 0.0, 0.0, 0.0, 0.0, 0.0, 0.0, 0.0, 0.0, 0.0, 0.0, 0.0, 0.0, 0.0, 0.0, 0.0, 0.0, 0.0, 0.0, 0.0, 0.0, 0.0, 0.0, 0.0, 0.0, 0.0, 0.0, 0.0, 0.0, 0.0, 0.0, 0.0, 0.0, 0.0, 0.0, 0.0, 0.0, 0.0, 0.0, 0.0, 0.0, 0.0, 0.0, 0.0, 0.0, 0.0, 0.0, 0.0, 0.0, 0.0, 0.0, 0.0, 0.0, 0.0, 0.0, 0.0, 0.0, 0.0, 0.0, 0.0, 0.0, 0.0, 0.0, 0.0, 0.0, 0.0, 0.0, 0.0, 0.0, 0.0, 0.0, 0.0, 0.0, 0.0, 0.0, 0.0, 0.0, 0.0, 0.0, 0.0, 0.0, 0.0, 0.0, 0.0, 0.0, 0.0, 0.0, 0.0, 0.0, 0.0, 0.0, 0.0, 0.0, 0.0, 0.0, 0.0, 0.0, 0.0, 0.0, 0.0, 0.0, 0.0, 0.0, 0.0, 0.0, 0.0, 0.0, 0.0, 0.0, 0.0, 0.0, 0.0, 0.0, 0.0, 0.0, 0.0, 0.0, 0.0, 0.0, 0.0, 0.0, 0.0, 0.0, 0.0, 0.0, 0.0, 0.0, 0.0, 0.0, 0.0, 0.0, 0.0, 0.0, 0.0, 0.0, 0.0, 0.0, 0.0, 0.0, 0.0, 0.0, 0.0, 0.0, 0.0, 0.0, 0.0, 0.0, 0.0, 0.0, 0.0, 0.0, 0.0, 0.0, 0.0, 0.0, 0.0, 0.0, 0.0, 0.0, 0.0, 0.0, 0.0, 0.0, 0.0, 0.0, 0.0, 0.0, 0.0, 0.0, 0.0, 0.0, 0.0, 0.0, 0.0, 0.0, 0.0, 0.0, 0.0, 0.0, 0.0, 0.0, 0.0, 0.0, 0.0, 0.0, 0.0, 0.0, 0.0, 0.0, 0.0, 0.0, 0.0, 0.0, 0.0, 0.0, 0.0, 0.0, 0.0, 0.0, 0.0, 0.0, 0.0, 0.0, 0.0, 0.0, 0.0, 0.0, 0.0, 0.0, 0.0, 0.0, 0.0, 0.0, 0.0, 0.0, 0.0, 0.0, 0.0, 0.0, 0.0, 0.0, 0.0, 0.0, 0.0, 0.0, 0.0, 0.0, 0.0, 0.0, 0.0, 0.0, 0.0, 0.0, 0.0, 0.0, 0.0, 0.0, 0.0, 0.0, 0.0, 0.0, 0.0, 0.0, 0.0, 0.0, 0.0, 0.0, 0.0, 0.0, 0.0, 0.0, 0.0, 0.0, 0.0, 0.0, 0.0, 0.0, 0.0, 0.0, 0.0, 0.0, 0.0, 0.0, 0.0, 0.0, 0.0, 0.0, 0.0, 0.0, 0.0, 0.0, 0.0, 0.0, 0.0, 0.0, 0.0, 0.0, 0.0, 0.0, 0.0, 0.0, 0.0, 0.0, 0.0, 0.0, 0.0, 0.0, 0.0, 0.0, 0.0, 0.0, 0.0, 0.0, 0.0, 0.0, 0.0, 0.0, 0.0, 0.0, 0.0, 0.0, 0.0, 0.0, 0.0, 0.0, 0.0, 0.0, 0.0, 0.0, 0.0, 0.0, 0.0, 0.0, 0.0, 0.0, 0.0, 0.0, 0.0, 0.0, 0.0, 0.0, 0.0, 0.0, 0.0, 0.0, 0.0, 0.0, 0.0, 0.0, 0.0, 0.0, 0.0, 0.0, 0.0, 0.0, 0.0, 0.0, 0.0, 0.0, 0.0, 0.0, 0.0, 0.0, 0.0, 0.0, 0.0, 0.0, 0.0, 0.0, 0.0, 0.0, 0.0, 0.0, 0.0, 0.0, 0.0, 0.0, 0.0, 0.0, 0.0, 0.0, 0.0, 0.0, 0.0, 0.0, 0.0, 0.0, 0.0, 0.0, 0.0, 0.0, 0.0, 0.0, 0.0, 0.0, 0.0, 0.0, 0.0, 0.0, 0.0, 0.0, 0.0, 0.0, 0.0, 0.0, 0.0, 0.0, 0.0, 0.0, 0.0, 0.0, 0.0, 0.0, 0.0, 0.0, 0.0, 0.0, 0.0, 0.0, 0.0, 0.0, 0.0, 0.0, 0.0, 0.0, 0.0, 0.0, 0.0, 0.0, 0.0, 0.0, 0.0, 0.0, 0.0, 0.0, 0.0, 0.0, 0.0, 0.0, 0.0, 0.0, 0.0, 0.0, 0.0, 0.0, 0.0, 0.0, 0.0, 0.0, 0.0, 0.0, 0.0, 0.0, 0.0, 0.0, 0.0, 0.0, 0.0, 0.0, 0.0, 0.0, 0.0, 0.0, 0.0, 0.0, 0.0, 0.0, 0.0, 0.0, 0.0, 0.0, 0.0, 0.0, 0.0, 0.0, 0.0, 0.0, 0.0, 0.0, 0.0, 0.0, 0.0, 0.0, 0.0, 0.0, 0.0, 0.0, 0.0, 0.0, 0.0, 0.0, 0.0, 0.0, 0.0, 0.0, 0.0, 0.0, 0.0, 0.0, 0.0, 0.0, 0.0, 0.0, 0.0, 0.0, 0.0, 0.0, 0.0, 0.0, 0.0, 0.0, 0.0, 0.0, 0.0, 0.0, 0.0, 0.0, 0.0, 0.0, 0.0, 0.0, 0.0, 0.0, 0.0, 0.0, 0.0, 0.0, 0.0, 0.0, 0.0, 0.0, 0.0, 0.0, 0.0, 0.0, 0.0, 0.0, 0.0, 0.0, 0.0, 0.0, 0.0, 0.0, 0.0, 0.0, 0.0, 0.0, 0.0, 0.0, 0.0, 0.0, 0.0, 0.0, 0.0, 0.0, 0.0, 0.0, 0.0, 0.0, 0.0, 0.0, 0.0, 0.0, 0.0, 0.0, 0.0, 0.0, 0.0, 0.0, 0.0, 0.0, 0.0, 0.0, 0.0, 0.0, 0.0, 0.0, 0.0, 0.0, 0.0, 0.0, 0.0, 0.0, 0.0, 0.0, 0.0, 0.0, 0.0, 0.0, 0.0, 0.0, 0.0, 0.0, 0.0, 0.0, 0.0, 0.0, 0.0, 0.0, 0.0, 0.0, 0.0, 0.0, 0.0, 0.0, 0.0, 0.0, 0.0, 0.0, 0.0, 0.0, 0.0, 0.0, 0.0, 0.0, 0.0, 0.0, 0.0, 0.0, 0.0, 0.0, 0.0, 0.0, 0.0, 0.0, 0.0, 0.0, 0.0, 0.0, 0.0, 0.0, 0.0, 0.0, 0.0, 0.0, 0.0, 0.0, 0.0, 0.0, 0.0, 0.0, 0.0, 0.0, 0.0, 0.0, 0.0, 0.0, 0.0, 0.0, 0.0, 0.0, 0.0, 0.0, 0.0, 0.0, 0.0, 0.0, 0.0, 0.0, 0.0, 0.0, 0.0, 0.0, 0.0, 0.0, 0.0, 0.0, 0.0, 0.0, 0.0, 0.0, 0.0, 0.0, 0.0, 0.0, 0.0, 0.0, 0.0, 0.0, 0.0, 0.0, 0.0, 0.0, 0.0, 0.0, 0.0, 0.0, 0.0, 0.0, 0.0, 0.0, 0.0, 0.0, 0.0, 0.0, 0.0, 0.0, 0.0, 0.0, 0.0, 0.0, 0.0, 0.0, 0.0, 0.0, 0.0, 0.0, 0.0, 0.0, 0.0, 0.0, 0.0, 0.0, 0.0, 0.0, 0.0, 0.0, 0.0, 0.0, 0.0, 0.0, 0.0, 0.0, 0.0, 0.0, 0.0, 0.0, 0.0, 0.0, 0.0, 0.0, 0.0, 0.0, 0.0, 0.0, 0.0, 0.0, 0.0, 0.0, 0.0, 0.0, 0.0, 0.0, 0.0, 0.0, 0.0, 0.0, 0.0, 0.0, 0.0, 0.0, 0.0, 0.0, 0.0, 0.0, 0.0, 0.0, 0.0, 0.0, 0.0, 0.0, 0.0, 0.0, 0.0, 0.0, 0.0, 0.0, 0.0, 0.0, 0.0, 0.0, 0.0, 0.0, 0.0, 0.0, 0.0, 0.0, 0.0, 0.0, 0.0, 0.0, 0.0, 0.0, 0.0, 0.0, 0.0, 0.0, 0.0, 0.0, 0.0, 0.0, 0.0, 0.0, 0.0, 0.0, 0.0, 0.0, 0.0, 0.0, 0.0, 0.0, 0.0, 0.0, 0.0, 0.0, 0.0, 0.0, 0.0, 0.0, 0.0, 0.0, 0.0, 0.0, 0.0, 0.0, 0.0, 0.0, 0.0, 0.0, 0.0, 0.0, 0.0, 0.0, 0.0, 0.0, 0.0, 0.0, 0.0, 0.0, 0.0, 0.0, 0.0, 0.0, 0.0, 0.0, 0.0, 0.0, 0.0, 0.0, 0.0, 0.0, 0.0, 0.0, 0.0, 0.0, 0.0, 0.0, 0.0, 0.0, 0.0, 0.0, 0.0, 0.0, 0.0, 0.0, 0.0, 0.0, 0.0, 0.0, 0.0, 0.0, 0.0, 0.0, 0.0, 0.0, 0.0, 0.0, 0.0, 0.0, 0.0, 0.0, 0.0, 0.0, 0.0, 0.0, 0.0, 0.0, 0.0, 0.0, 0.0, 0.0, 0.0, 0.0, 0.0, 0.0, 0.0, 0.0, 0.0, 0.0, 0.0, 0.0, 0.0, 0.0, 0.0, 0.0, 0.0, 0.0, 0.0, 0.0, 0.0, 0.0, 0.0, 0.0, 0.0, 0.0, 0.0, 0.0, 0.0, 0.0, 0.0, 0.0, 0.0, 0.0, 0.0, 0.0, 0.0, 0.0, 0.0, 0.0, 0.0, 0.0, 0.0, 0.0, 0.0, 0.0, 0.0, 0.0, 0.0, 0.0, 0.0, 0.0, 0.0, 0.0, 0.0, 0.0, 0.0, 0.0, 0.0, 0.0, 0.0, 0.0, 0.0, 0.0, 0.0, 0.0, 0.0, 0.0, 0.0, 0.0, 0.0, 0.0, 0.0, 0.0, 0.0, 0.0, 0.0, 0.0, 0.0, 0.0, 0.0, 0.0, 0.0, 0.0, 0.0, 0.0, 0.0, 0.0, 0.0, 0.0, 0.0, 0.0, 0.0, 0.0, 0.0, 0.0, 0.0, 0.0, 0.0, 0.0, 0.0, 0.0, 0.0, 0.0, 0.0, 0.0, 0.0, 0.0, 0.0, 0.0, 0.0, 0.0, 0.0, 0.0, 0.0, 0.0, 0.0, 0.0, 0.0, 0.0, 0.0, 0.0, 0.0, 0.0, 0.0, 0.0, 0.0, 0.0, 0.0, 0.0, 0.0, 0.0, 0.0, 0.0, 0.0, 0.0, 0.0, 0.0, 0.0, 0.0, 0.0, 0.0, 0.0, 0.0, 0.0, 0.0, 0.0, 0.0, 0.0, 0.0, 0.0, 0.0, 0.0, 0.0, 0.0, 0.0, 0.0, 0.0, 0.0, 0.0, 0.0, 0.0, 0.0, 0.0, 0.0, 0.0, 0.0, 0.0, 0.0, 0.0, 0.0, 0.0, 0.0, 0.0, 0.0, 0.0, 0.0, 0.0, 0.0, 0.0, 0.0, 0.0, 0.0, 0.0, 0.0, 0.0, 0.0, 0.0, 0.0, 0.0, 0.0, 0.0, 0.0, 0.0, 0.0, 0.0, 0.0, 0.0, 0.0, 0.0, 0.0, 0.0, 0.0, 0.0, 0.0, 0.0, 0.0, 0.0, 0.0, 0.0, 0.0, 0.0, 0.0, 0.0, 0.0, 0.0, 0.0, 0.0, 0.0, 0.0, 0.0, 0.0, 0.0, 0.0, 0.0, 0.0, 0.0, 0.0, 0.0, 0.0, 0.0, 0.0, 0.0, 0.0, 0.0, 0.0, 0.0, 0.0, 0.0, 0.0, 0.0, 0.0, 0.0, 0.0, 0.0, 0.0, 0.0, 0.0, 0.0, 0.0, 0.0, 0.0, 0.0, 0.0, 0.0, 0.0, 0.0, 0.0, 0.0, 0.0, 0.0, 0.0, 0.0, 0.0, 0.0, 0.0, 0.0, 0.0, 0.0, 0.0, 0.0, 0.0, 0.0, 0.0, 0.0, 0.0, 0.0, 0.0, 0.0, 0.0, 0.0, 0.0, 0.0, 0.0, 0.0, 0.0, 0.0, 0.0, 0.0, 0.0, 0.0, 0.0, 0.0, 0.0, 0.0, 0.0, 0.0, 0.0, 0.0, 0.0, 0.0, 0.0, 0.0, 0.0, 0.0, 0.0, 0.0, 0.0, 0.0, 0.0, 0.0, 0.0, 0.0, 0.0, 0.0, 0.0, 0.0, 0.0, 0.0, 0.0, 0.0, 0.0, 0.0, 0.0, 0.0, 0.0, 0.0, 0.0, 0.0, 0.0, 0.0, 0.0, 0.0, 0.0, 0.0, 0.0, 0.0])
me_plane_001.use_remesh_fix_poles = True
me_plane_001.use_remesh_preserve_attributes = False
me_plane_001.use_mirror_vertex_groups = False
me_plane_001.update()

# ---- objects
ob_light = bpy.data.objects.new('Light', light_light)
ob_camera = bpy.data.objects.new('Camera', cam_camera)
ob_plane_001 = bpy.data.objects.new('Plane.001', me_plane_001)

# ---- transforms, parenting, visibility, modifiers, constraints
ob_light.location = (4.076, 1.005, 5.904)
ob_light.rotation_euler = (0.6503, 0.05522, 1.866)
ob_light.lock_rotations_4d = False
ob_light.empty_display_type = 'ARROWS'
ob_light.color = (0.0, 0.0, 0.0, 0.0)
ob_light.lineart.crease_threshold = 0.0
ob_camera.location = (7.359, -6.926, 4.958)
ob_camera.rotation_euler = (1.109, 0.0, 0.8149)
ob_camera.lock_rotations_4d = False
ob_camera.empty_display_type = 'ARROWS'
ob_camera.color = (0.0, 0.0, 0.0, 0.0)
ob_camera.display_type = 'WIRE'
ob_camera.lineart.crease_threshold = 0.0
ob_plane_001.location = (-0.168, 0.006563, 0.0)
ob_plane_001.scale = (-1.0, 1.0, 1.0)
ob_plane_001.lineart.crease_threshold = 0.0

# ---- collection membership
col_collection.objects.link(ob_light)
col_collection.objects.link(ob_camera)
col_collection.objects.link(ob_plane_001)

# ---- scene / render settings (as saved in the file)
scene.camera = ob_camera
scene.frame_start = 1; scene.frame_end = 250; scene.frame_set(1)
scene.render.engine = 'BLENDER_EEVEE_NEXT'
scene.cycles.use_denoising = False
scene.cycles.samples = 128
scene.cycles.sampling_pattern = 'TABULATED_SOBOL'
scene.cycles.use_adaptive_sampling = False
scene.cycles.use_light_tree = False
scene.view_settings.view_transform = 'Filmic'
bpy.context.view_layer.update()
